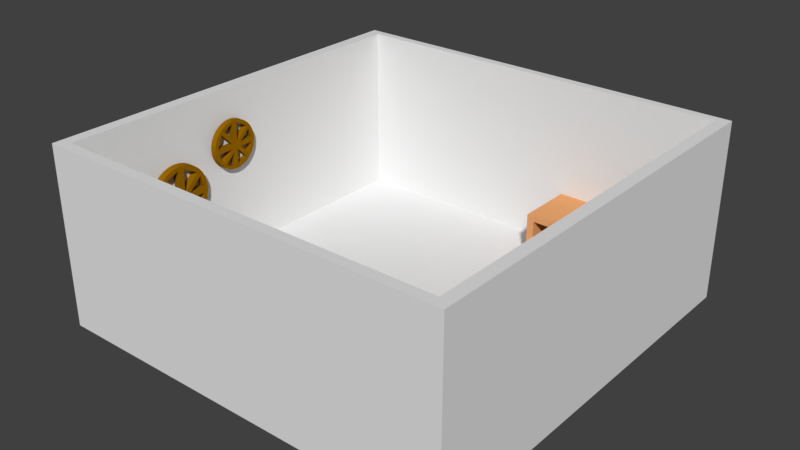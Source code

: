 # Source: Abrahamshouse.blend  (saved by Blender 2.78.0; exported with 4.5.12 LTS)
import bpy
from mathutils import Matrix  # noqa: F401  (used for matrix-valued properties, if any)

bpy.ops.wm.read_factory_settings(use_empty=True)
scene = bpy.context.scene
scene.name = 'Scene'

# ---- collections
col_collection_1 = bpy.data.collections.new('Collection 1'); scene.collection.children.link(col_collection_1)

# ---- materials (node trees are filled in below, after node groups)
mat_material_012 = bpy.data.materials.new('Material.012')
mat_material_012.alpha_threshold = 0.0
mat_material_012.use_transparent_shadow = False
mat_material_012.diffuse_color = (0.2598, 0.08597, 0.0, 1.0)
mat_material_012.roughness = 0.5
mat_material_013 = bpy.data.materials.new('Material.013')
mat_material_013.alpha_threshold = 0.0
mat_material_013.use_transparent_shadow = False
mat_material_013.diffuse_color = (0.3185, 0.1368, 0.121, 1.0)
mat_material_013.roughness = 0.5
mat_material_006 = bpy.data.materials.new('Material.006')
mat_material_006.alpha_threshold = 0.0
mat_material_006.use_transparent_shadow = False
mat_material_006.diffuse_color = (0.7991, 0.3763, 0.1559, 1.0)
mat_material_006.roughness = 0.5
mat_material_005 = bpy.data.materials.new('Material.005')
mat_material_005.alpha_threshold = 0.0
mat_material_005.use_transparent_shadow = False
mat_material_005.diffuse_color = (0.7991, 0.3763, 0.1559, 1.0)
mat_material_005.roughness = 0.5
mat_material_004 = bpy.data.materials.new('Material.004')
mat_material_004.alpha_threshold = 0.0
mat_material_004.use_transparent_shadow = False
mat_material_004.diffuse_color = (0.8, 0.6458, 0.2262, 1.0)
mat_material_004.roughness = 0.5
mat_material_003 = bpy.data.materials.new('Material.003')
mat_material_003.alpha_threshold = 0.0
mat_material_003.use_transparent_shadow = False
mat_material_003.diffuse_color = (0.2883, 0.1243, 0.0, 1.0)
mat_material_003.roughness = 0.5
mat_material_001 = bpy.data.materials.new('Material.001')
mat_material_001.alpha_threshold = 0.0
mat_material_001.use_transparent_shadow = False
mat_material_001.diffuse_color = (0.5173, 0.2852, 0.0659, 1.0)
mat_material_001.roughness = 0.5
mat_material_001.specular_intensity = 0.8261
mat_material_002 = bpy.data.materials.new('Material.002')
mat_material_002.alpha_threshold = 0.0
mat_material_002.use_transparent_shadow = False
mat_material_002.diffuse_color = (0.6942, 0.8, 0.5588, 1.0)
mat_material_002.roughness = 0.5
mat_material = bpy.data.materials.new('Material')
mat_material.alpha_threshold = 0.0
mat_material.use_transparent_shadow = False
mat_material.roughness = 0.5
mat_material.line_color = (0.0, 0.0, 0.0, 1.0)
mat_material_010 = bpy.data.materials.new('Material.010')
mat_material_010.alpha_threshold = 0.0
mat_material_010.use_transparent_shadow = False
mat_material_010.roughness = 0.5
mat_material_007 = bpy.data.materials.new('Material.007')
mat_material_007.alpha_threshold = 0.0
mat_material_007.use_transparent_shadow = False
mat_material_007.diffuse_color = (0.2883, 0.1243, 0.0, 1.0)
mat_material_007.roughness = 0.5
mat_material_008 = bpy.data.materials.new('Material.008')
mat_material_008.alpha_threshold = 0.0
mat_material_008.use_transparent_shadow = False
mat_material_008.diffuse_color = (0.2883, 0.1243, 0.0, 1.0)
mat_material_008.roughness = 0.5
mat_material_014 = bpy.data.materials.new('Material.014')
mat_material_014.alpha_threshold = 0.0
mat_material_014.use_transparent_shadow = False
mat_material_014.diffuse_color = (0.2582, 0.0865, 0.0, 1.0)
mat_material_014.roughness = 0.5
mat_material_015 = bpy.data.materials.new('Material.015')
mat_material_015.alpha_threshold = 0.0
mat_material_015.use_transparent_shadow = False
mat_material_015.diffuse_color = (0.3185, 0.1356, 0.1221, 1.0)
mat_material_015.roughness = 0.5

# ---- material node trees

# ---- world
world_world = bpy.data.worlds.new('World'); scene.world = world_world
world_world.color = (0.05088, 0.05088, 0.05088)
world_world.use_sun_shadow = False
world_world.sun_shadow_jitter_overblur = 0.0
world_world.cycles.sampling_method = 'MANUAL'

# ---- meshes
me_cylinder_006 = bpy.data.meshes.new('Cylinder.006')
me_cylinder_006.from_pydata([(6.758e-08, 0.417, 1.0), (1.665e-08, 0.8598, 0.6389), (4.517e-08, 0.6509, 0.9516), (2.538e-08, 0.7955, 0.8195), (0.08136, 0.409, 1.0), (0.1677, 0.8432, 0.6389), (0.127, 0.6384, 0.9516), (0.1552, 0.7802, 0.8195), (0.1596, 0.3853, 1.0), (0.329, 0.7943, 0.6389), (0.2491, 0.6014, 0.9516), (0.3044, 0.735, 0.8195), (0.2317, 0.3468, 1.0), (0.4777, 0.7149, 0.6389), (0.3616, 0.5412, 0.9516), (0.442, 0.6615, 0.8195), (0.2949, 0.2949, 1.0), (0.6079, 0.6079, 0.6389), (0.4603, 0.4603, 0.9516), (0.5625, 0.5625, 0.8195), (0.3468, 0.2317, 1.0), (0.7149, 0.4777, 0.6389), (0.5412, 0.3616, 0.9516), (0.6615, 0.442, 0.8195), (0.3853, 0.1596, 1.0), (0.7943, 0.329, 0.6389), (0.6014, 0.2491, 0.9516), (0.735, 0.3044, 0.8195), (0.409, 0.08136, 1.0), (0.8432, 0.1677, 0.6389), (0.6384, 0.127, 0.9516), (0.7802, 0.1552, 0.8195), (0.417, 2.821e-07, 1.0), (0.8598, 1.049e-07, 0.6389), (0.6509, 2.002e-07, 0.9516), (0.7955, 1.325e-07, 0.8195), (0.409, -0.08136, 1.0), (0.8432, -0.1677, 0.6389), (0.6384, -0.127, 0.9516), (0.7802, -0.1552, 0.8195), (0.3853, -0.1596, 1.0), (0.7943, -0.329, 0.6389), (0.6014, -0.2491, 0.9516), (0.735, -0.3044, 0.8195), (0.3468, -0.2317, 1.0), (0.7149, -0.4777, 0.6389), (0.5412, -0.3616, 0.9516), (0.6615, -0.442, 0.8195), (0.2949, -0.2949, 1.0), (0.6079, -0.6079, 0.6389), (0.4603, -0.4603, 0.9516), (0.5625, -0.5625, 0.8195), (0.2317, -0.3468, 1.0), (0.4777, -0.7149, 0.6389), (0.3616, -0.5412, 0.9516), (0.442, -0.6615, 0.8195), (0.1596, -0.3853, 1.0), (0.329, -0.7943, 0.6389), (0.2491, -0.6014, 0.9516), (0.3044, -0.735, 0.8195), (0.08136, -0.409, 1.0), (0.1677, -0.8432, 0.6389), (0.127, -0.6384, 0.9516), (0.1552, -0.7802, 0.8195), (-1.129e-07, -0.417, 1.0), (-2.635e-07, -0.8598, 0.6389), (-1.921e-07, -0.6509, 0.9516), (-2.407e-07, -0.7955, 0.8195), (-0.08136, -0.409, 1.0), (-0.1677, -0.8432, 0.6389), (-0.127, -0.6384, 0.9516), (-0.1552, -0.7802, 0.8195), (-0.1596, -0.3853, 1.0), (-0.329, -0.7943, 0.6389), (-0.2491, -0.6014, 0.9516), (-0.3044, -0.735, 0.8195), (-0.2317, -0.3468, 1.0), (-0.4777, -0.7149, 0.6389), (-0.3616, -0.5412, 0.9516), (-0.442, -0.6615, 0.8195), (-0.2949, -0.2949, 1.0), (-0.6079, -0.6079, 0.6389), (-0.4603, -0.4603, 0.9516), (-0.5625, -0.5625, 0.8195), (-0.3468, -0.2317, 1.0), (-0.7149, -0.4777, 0.6389), (-0.5412, -0.3616, 0.9516), (-0.6615, -0.442, 0.8195), (-0.3853, -0.1596, 1.0), (-0.7943, -0.329, 0.6389), (-0.6014, -0.2491, 0.9516), (-0.735, -0.3044, 0.8195), (-0.409, -0.08136, 1.0), (-0.8432, -0.1677, 0.6389), (-0.6384, -0.127, 0.9516), (-0.7802, -0.1552, 0.8195), (-0.417, 4.592e-07, 1.0), (-0.8598, 8.701e-07, 0.6389), (-0.6509, 6.715e-07, 0.9516), (-0.7955, 8.114e-07, 0.8195), (-0.409, 0.08136, 1.0), (-0.8432, 0.1677, 0.6389), (-0.6384, 0.127, 0.9516), (-0.7802, 0.1552, 0.8195), (-0.3853, 0.1596, 1.0), (-0.7943, 0.329, 0.6389), (-0.6014, 0.2491, 0.9516), (-0.735, 0.3044, 0.8195), (-0.3468, 0.2317, 1.0), (-0.7149, 0.4777, 0.6389), (-0.5412, 0.3616, 0.9516), (-0.6615, 0.442, 0.8195), (-0.2949, 0.2949, 1.0), (-0.6079, 0.6079, 0.6389), (-0.4603, 0.4603, 0.9516), (-0.5625, 0.5625, 0.8195), (-0.2317, 0.3468, 1.0), (-0.4777, 0.7149, 0.6389), (-0.3616, 0.5412, 0.9516), (-0.442, 0.6615, 0.8195), (-0.1596, 0.3853, 1.0), (-0.329, 0.7943, 0.6389), (-0.2491, 0.6014, 0.9516), (-0.3044, 0.735, 0.8195), (-0.08136, 0.409, 1.0), (-0.1677, 0.8432, 0.6389), (-0.127, 0.6384, 0.9516), (-0.1552, 0.7802, 0.8195), (-1.49e-08, 0.3422, -1.0), (2.643e-08, 0.7774, -0.5947), (1.863e-09, 0.5005, -0.9692), (1.537e-08, 0.6387, -0.8813), (2.421e-08, 0.736, -0.7498), (0.1517, 0.7625, -0.5947), (0.06676, 0.3356, -1.0), (0.1436, 0.7218, -0.7498), (0.1246, 0.6264, -0.8813), (0.09763, 0.4908, -0.9692), (0.2975, 0.7182, -0.5947), (0.131, 0.3162, -1.0), (0.2816, 0.6799, -0.7498), (0.2444, 0.5901, -0.8813), (0.1915, 0.4624, -0.9692), (0.4319, 0.6464, -0.5947), (0.1901, 0.2845, -1.0), (0.4089, 0.6119, -0.7498), (0.3549, 0.5311, -0.8813), (0.278, 0.4161, -0.9692), (0.5497, 0.5497, -0.5947), (0.242, 0.242, -1.0), (0.5204, 0.5204, -0.7498), (0.4516, 0.4516, -0.8813), (0.3539, 0.3539, -0.9692), (0.6464, 0.4319, -0.5947), (0.2845, 0.1901, -1.0), (0.6119, 0.4089, -0.7498), (0.5311, 0.3549, -0.8813), (0.4161, 0.278, -0.9692), (0.7182, 0.2975, -0.5947), (0.3162, 0.131, -1.0), (0.6799, 0.2816, -0.7498), (0.5901, 0.2444, -0.8813), (0.4624, 0.1915, -0.9692), (0.7625, 0.1517, -0.5947), (0.3356, 0.06676, -1.0), (0.7218, 0.1436, -0.7498), (0.6264, 0.1246, -0.8813), (0.4908, 0.09763, -0.9692), (0.7774, 1.221e-07, -0.5947), (0.3422, 1.229e-07, -1.0), (0.736, 1.239e-07, -0.7498), (0.6387, 1.246e-07, -0.8813), (0.5005, 1.243e-07, -0.9692), (0.7625, -0.1517, -0.5947), (0.3356, -0.06676, -1.0), (0.7218, -0.1436, -0.7498), (0.6264, -0.1246, -0.8813), (0.4908, -0.09763, -0.9692), (0.7182, -0.2975, -0.5947), (0.3162, -0.131, -1.0), (0.6799, -0.2816, -0.7498), (0.5901, -0.2444, -0.8813), (0.4624, -0.1915, -0.9692), (0.6464, -0.4319, -0.5947), (0.2845, -0.1901, -1.0), (0.6119, -0.4089, -0.7498), (0.5311, -0.3549, -0.8813), (0.4161, -0.278, -0.9692), (0.5497, -0.5497, -0.5947), (0.242, -0.242, -1.0), (0.5204, -0.5204, -0.7498), (0.4516, -0.4516, -0.8813), (0.3539, -0.3539, -0.9692), (0.4319, -0.6464, -0.5947), (0.1901, -0.2845, -1.0), (0.4089, -0.6119, -0.7498), (0.3549, -0.5311, -0.8813), (0.278, -0.4161, -0.9692), (0.2975, -0.7182, -0.5947), (0.131, -0.3162, -1.0), (0.2816, -0.6799, -0.7498), (0.2444, -0.5901, -0.8813), (0.1915, -0.4624, -0.9692), (0.1517, -0.7625, -0.5947), (0.06676, -0.3356, -1.0), (0.1436, -0.7218, -0.7498), (0.1246, -0.6264, -0.8813), (0.09763, -0.4908, -0.9692), (-2.269e-07, -0.7774, -0.5947), (1.118e-07, -0.3422, -1.0), (-1.972e-07, -0.736, -0.7498), (-1.225e-07, -0.6387, -0.8813), (-1.397e-08, -0.5005, -0.9692), (-0.1517, -0.7625, -0.5947), (-0.06676, -0.3356, -1.0), (-0.1436, -0.7218, -0.7498), (-0.1246, -0.6264, -0.8813), (-0.09763, -0.4908, -0.9692), (-0.2975, -0.7182, -0.5947), (-0.131, -0.3162, -1.0), (-0.2816, -0.6799, -0.7498), (-0.2444, -0.5901, -0.8813), (-0.1915, -0.4624, -0.9692), (-0.4319, -0.6464, -0.5947), (-0.1901, -0.2845, -1.0), (-0.4089, -0.6119, -0.7498), (-0.3549, -0.5311, -0.8813), (-0.278, -0.4161, -0.9692), (-0.5497, -0.5497, -0.5947), (-0.242, -0.242, -1.0), (-0.5204, -0.5204, -0.7498), (-0.4516, -0.4516, -0.8813), (-0.3539, -0.3539, -0.9692), (-0.6464, -0.4319, -0.5947), (-0.2845, -0.1901, -1.0), (-0.6119, -0.4089, -0.7498), (-0.5311, -0.3549, -0.8813), (-0.4161, -0.278, -0.9692), (-0.7182, -0.2975, -0.5947), (-0.3162, -0.131, -1.0), (-0.6799, -0.2816, -0.7498), (-0.5901, -0.2444, -0.8813), (-0.4624, -0.1915, -0.9692), (-0.7625, -0.1517, -0.5947), (-0.3356, -0.06676, -1.0), (-0.7218, -0.1436, -0.7498), (-0.6264, -0.1246, -0.8813), (-0.4908, -0.09763, -0.9692), (-0.7774, 8.141e-07, -0.5947), (-0.3422, 4.247e-07, -1.0), (-0.736, 7.786e-07, -0.7498), (-0.6387, 6.92e-07, -0.8813), (-0.5005, 5.676e-07, -0.9692), (-0.7625, 0.1517, -0.5947), (-0.3356, 0.06676, -1.0), (-0.7218, 0.1436, -0.7498), (-0.6264, 0.1246, -0.8813), (-0.4908, 0.09763, -0.9692), (-0.7182, 0.2975, -0.5947), (-0.3162, 0.131, -1.0), (-0.6799, 0.2816, -0.7498), (-0.5901, 0.2444, -0.8813), (-0.4624, 0.1915, -0.9692), (-0.6464, 0.4319, -0.5947), (-0.2845, 0.1901, -1.0), (-0.6119, 0.4089, -0.7498), (-0.5311, 0.3549, -0.8813), (-0.4161, 0.278, -0.9692), (-0.5497, 0.5497, -0.5947), (-0.242, 0.242, -1.0), (-0.5204, 0.5204, -0.7498), (-0.4516, 0.4516, -0.8813), (-0.3539, 0.3539, -0.9692), (-0.4319, 0.6464, -0.5947), (-0.1901, 0.2845, -1.0), (-0.4089, 0.6119, -0.7498), (-0.3549, 0.5311, -0.8813), (-0.278, 0.4161, -0.9692), (-0.2975, 0.7182, -0.5947), (-0.131, 0.3162, -1.0), (-0.2816, 0.6799, -0.7498), (-0.2444, 0.5901, -0.8813), (-0.1915, 0.4624, -0.9692), (-0.1517, 0.7625, -0.5947), (-0.06676, 0.3356, -1.0), (-0.1436, 0.7218, -0.7498), (-0.1246, 0.6265, -0.8813), (-0.09763, 0.4908, -0.9692), (6.758e-08, 0.417, 1.067), (-4.657e-09, 0.3276, 1.156), (4.633e-08, 0.3908, 1.13), (0.0639, 0.3213, 1.156), (0.08136, 0.409, 1.067), (0.07625, 0.3833, 1.13), (0.1254, 0.3026, 1.156), (0.1596, 0.3853, 1.067), (0.1496, 0.3611, 1.13), (0.182, 0.2724, 1.156), (0.2317, 0.3468, 1.067), (0.2171, 0.325, 1.13), (0.2316, 0.2316, 1.156), (0.2949, 0.2949, 1.067), (0.2764, 0.2764, 1.13), (0.2724, 0.182, 1.156), (0.3468, 0.2317, 1.067), (0.325, 0.2171, 1.13), (0.3026, 0.1254, 1.156), (0.3853, 0.1596, 1.067), (0.3611, 0.1496, 1.13), (0.3213, 0.0639, 1.156), (0.409, 0.08136, 1.067), (0.3833, 0.07625, 1.13), (0.3276, 2.431e-07, 1.156), (0.417, 2.821e-07, 1.067), (0.3908, 2.707e-07, 1.13), (0.3213, -0.0639, 1.156), (0.409, -0.08136, 1.067), (0.3833, -0.07625, 1.13), (0.3026, -0.1254, 1.156), (0.3853, -0.1596, 1.067), (0.3611, -0.1496, 1.13), (0.2724, -0.182, 1.156), (0.3468, -0.2317, 1.067), (0.325, -0.2171, 1.13), (0.2316, -0.2316, 1.156), (0.2949, -0.2949, 1.067), (0.2764, -0.2764, 1.13), (0.182, -0.2724, 1.156), (0.2317, -0.3468, 1.067), (0.2171, -0.325, 1.13), (0.1254, -0.3026, 1.156), (0.1596, -0.3853, 1.067), (0.1496, -0.3611, 1.13), (0.0639, -0.3213, 1.156), (0.08136, -0.409, 1.067), (0.07625, -0.3833, 1.13), (-6.706e-08, -0.3276, 1.156), (-1.129e-07, -0.417, 1.067), (-9.954e-08, -0.3908, 1.13), (-0.0639, -0.3213, 1.156), (-0.08136, -0.409, 1.067), (-0.07625, -0.3833, 1.13), (-0.1254, -0.3026, 1.156), (-0.1596, -0.3853, 1.067), (-0.1496, -0.3611, 1.13), (-0.182, -0.2724, 1.156), (-0.2317, -0.3468, 1.067), (-0.2171, -0.325, 1.13), (-0.2316, -0.2316, 1.156), (-0.2949, -0.2949, 1.067), (-0.2764, -0.2764, 1.13), (-0.2724, -0.182, 1.156), (-0.3468, -0.2317, 1.067), (-0.325, -0.2171, 1.13), (-0.3026, -0.1254, 1.156), (-0.3853, -0.1596, 1.067), (-0.3611, -0.1496, 1.13), (-0.3213, -0.0639, 1.156), (-0.409, -0.08136, 1.067), (-0.3833, -0.07625, 1.13), (-0.3276, 2.598e-07, 1.156), (-0.417, 4.592e-07, 1.067), (-0.3908, 4.009e-07, 1.13), (-0.3213, 0.0639, 1.156), (-0.409, 0.08136, 1.067), (-0.3833, 0.07625, 1.13), (-0.3026, 0.1254, 1.156), (-0.3853, 0.1596, 1.067), (-0.3611, 0.1496, 1.13), (-0.2724, 0.182, 1.156), (-0.3468, 0.2317, 1.067), (-0.325, 0.2171, 1.13), (-0.2316, 0.2316, 1.156), (-0.2949, 0.2949, 1.067), (-0.2764, 0.2764, 1.13), (-0.182, 0.2724, 1.156), (-0.2317, 0.3468, 1.067), (-0.2171, 0.325, 1.13), (-0.1254, 0.3026, 1.156), (-0.1596, 0.3853, 1.067), (-0.1496, 0.3611, 1.13), (-0.0639, 0.3213, 1.156), (-0.08136, 0.409, 1.067), (-0.07625, 0.3833, 1.13)], [], [(129, 1, 5, 133), (143, 13, 17, 148), (148, 17, 21, 153), (153, 21, 25, 158), (158, 25, 29, 163), (163, 29, 33, 168), (168, 33, 37, 173), (173, 37, 41, 178), (178, 41, 45, 183), (183, 45, 49, 188), (188, 49, 53, 193), (193, 53, 57, 198), (198, 57, 61, 203), (203, 61, 65, 208), (208, 65, 69, 213), (213, 69, 73, 218), (218, 73, 77, 223), (223, 77, 81, 228), (228, 81, 85, 233), (233, 85, 89, 238), (238, 89, 93, 243), (243, 93, 97, 248), (248, 97, 101, 253), (253, 101, 105, 258), (258, 105, 109, 263), (263, 109, 113, 268), (268, 113, 117, 273), (273, 117, 121, 278), (278, 121, 125, 283), (138, 9, 13, 143), (68, 64, 337, 340), (283, 125, 1, 129), (5, 1, 3, 7), (7, 3, 2, 6), (6, 2, 0, 4), (9, 5, 7, 11), (11, 7, 6, 10), (10, 6, 4, 8), (13, 9, 11, 15), (15, 11, 10, 14), (14, 10, 8, 12), (17, 13, 15, 19), (19, 15, 14, 18), (18, 14, 12, 16), (21, 17, 19, 23), (23, 19, 18, 22), (22, 18, 16, 20), (25, 21, 23, 27), (27, 23, 22, 26), (26, 22, 20, 24), (29, 25, 27, 31), (31, 27, 26, 30), (30, 26, 24, 28), (33, 29, 31, 35), (35, 31, 30, 34), (34, 30, 28, 32), (37, 33, 35, 39), (39, 35, 34, 38), (38, 34, 32, 36), (41, 37, 39, 43), (43, 39, 38, 42), (42, 38, 36, 40), (45, 41, 43, 47), (47, 43, 42, 46), (46, 42, 40, 44), (49, 45, 47, 51), (51, 47, 46, 50), (50, 46, 44, 48), (53, 49, 51, 55), (55, 51, 50, 54), (54, 50, 48, 52), (57, 53, 55, 59), (59, 55, 54, 58), (58, 54, 52, 56), (61, 57, 59, 63), (63, 59, 58, 62), (62, 58, 56, 60), (65, 61, 63, 67), (67, 63, 62, 66), (66, 62, 60, 64), (69, 65, 67, 71), (71, 67, 66, 70), (70, 66, 64, 68), (73, 69, 71, 75), (75, 71, 70, 74), (74, 70, 68, 72), (77, 73, 75, 79), (79, 75, 74, 78), (78, 74, 72, 76), (81, 77, 79, 83), (83, 79, 78, 82), (82, 78, 76, 80), (85, 81, 83, 87), (87, 83, 82, 86), (86, 82, 80, 84), (89, 85, 87, 91), (91, 87, 86, 90), (90, 86, 84, 88), (93, 89, 91, 95), (95, 91, 90, 94), (94, 90, 88, 92), (97, 93, 95, 99), (99, 95, 94, 98), (98, 94, 92, 96), (101, 97, 99, 103), (103, 99, 98, 102), (102, 98, 96, 100), (105, 101, 103, 107), (107, 103, 102, 106), (106, 102, 100, 104), (109, 105, 107, 111), (111, 107, 106, 110), (110, 106, 104, 108), (113, 109, 111, 115), (115, 111, 110, 114), (114, 110, 108, 112), (117, 113, 115, 119), (119, 115, 114, 118), (118, 114, 112, 116), (121, 117, 119, 123), (123, 119, 118, 122), (122, 118, 116, 120), (125, 121, 123, 127), (127, 123, 122, 126), (126, 122, 120, 124), (1, 125, 127, 3), (3, 127, 126, 2), (2, 126, 124, 0), (133, 5, 9, 138), (129, 133, 135, 132), (132, 135, 136, 131), (131, 136, 137, 130), (130, 137, 134, 128), (133, 138, 140, 135), (135, 140, 141, 136), (136, 141, 142, 137), (137, 142, 139, 134), (138, 143, 145, 140), (140, 145, 146, 141), (141, 146, 147, 142), (142, 147, 144, 139), (143, 148, 150, 145), (145, 150, 151, 146), (146, 151, 152, 147), (147, 152, 149, 144), (148, 153, 155, 150), (150, 155, 156, 151), (151, 156, 157, 152), (152, 157, 154, 149), (153, 158, 160, 155), (155, 160, 161, 156), (156, 161, 162, 157), (157, 162, 159, 154), (158, 163, 165, 160), (160, 165, 166, 161), (161, 166, 167, 162), (162, 167, 164, 159), (163, 168, 170, 165), (165, 170, 171, 166), (166, 171, 172, 167), (167, 172, 169, 164), (168, 173, 175, 170), (170, 175, 176, 171), (171, 176, 177, 172), (172, 177, 174, 169), (173, 178, 180, 175), (175, 180, 181, 176), (176, 181, 182, 177), (177, 182, 179, 174), (178, 183, 185, 180), (180, 185, 186, 181), (181, 186, 187, 182), (182, 187, 184, 179), (183, 188, 190, 185), (185, 190, 191, 186), (186, 191, 192, 187), (187, 192, 189, 184), (188, 193, 195, 190), (190, 195, 196, 191), (191, 196, 197, 192), (192, 197, 194, 189), (193, 198, 200, 195), (195, 200, 201, 196), (196, 201, 202, 197), (197, 202, 199, 194), (198, 203, 205, 200), (200, 205, 206, 201), (201, 206, 207, 202), (202, 207, 204, 199), (203, 208, 210, 205), (205, 210, 211, 206), (206, 211, 212, 207), (207, 212, 209, 204), (208, 213, 215, 210), (210, 215, 216, 211), (211, 216, 217, 212), (212, 217, 214, 209), (213, 218, 220, 215), (215, 220, 221, 216), (216, 221, 222, 217), (217, 222, 219, 214), (218, 223, 225, 220), (220, 225, 226, 221), (221, 226, 227, 222), (222, 227, 224, 219), (223, 228, 230, 225), (225, 230, 231, 226), (226, 231, 232, 227), (227, 232, 229, 224), (228, 233, 235, 230), (230, 235, 236, 231), (231, 236, 237, 232), (232, 237, 234, 229), (233, 238, 240, 235), (235, 240, 241, 236), (236, 241, 242, 237), (237, 242, 239, 234), (238, 243, 245, 240), (240, 245, 246, 241), (241, 246, 247, 242), (242, 247, 244, 239), (243, 248, 250, 245), (245, 250, 251, 246), (246, 251, 252, 247), (247, 252, 249, 244), (248, 253, 255, 250), (250, 255, 256, 251), (251, 256, 257, 252), (252, 257, 254, 249), (253, 258, 260, 255), (255, 260, 261, 256), (256, 261, 262, 257), (257, 262, 259, 254), (258, 263, 265, 260), (260, 265, 266, 261), (261, 266, 267, 262), (262, 267, 264, 259), (263, 268, 270, 265), (265, 270, 271, 266), (266, 271, 272, 267), (267, 272, 269, 264), (268, 273, 275, 270), (270, 275, 276, 271), (271, 276, 277, 272), (272, 277, 274, 269), (273, 278, 280, 275), (275, 280, 281, 276), (276, 281, 282, 277), (277, 282, 279, 274), (278, 283, 285, 280), (280, 285, 286, 281), (281, 286, 287, 282), (282, 287, 284, 279), (283, 129, 132, 285), (285, 132, 131, 286), (286, 131, 130, 287), (287, 130, 128, 284), (128, 134, 139, 144, 149, 154, 159, 164, 169, 174, 179, 184, 189, 194, 199, 204, 209, 214, 219, 224, 229, 234, 239, 244, 249, 254, 259, 264, 269, 274, 279, 284), (0, 124, 382, 288), (76, 72, 343, 346), (84, 80, 349, 352), (8, 4, 292, 295), (92, 88, 355, 358), (291, 289, 381, 378, 375, 372, 369, 366, 363, 360, 357, 354, 351, 348, 345, 342, 339, 336, 333, 330, 327, 324, 321, 318, 315, 312, 309, 306, 303, 300, 297, 294), (100, 96, 361, 364), (16, 12, 298, 301), (108, 104, 367, 370), (24, 20, 304, 307), (116, 112, 373, 376), (32, 28, 310, 313), (124, 120, 379, 382), (40, 36, 316, 319), (48, 44, 322, 325), (56, 52, 328, 331), (64, 60, 334, 337), (72, 68, 340, 343), (80, 76, 346, 349), (88, 84, 352, 355), (96, 92, 358, 361), (12, 8, 295, 298), (104, 100, 364, 367), (20, 16, 301, 304), (112, 108, 370, 373), (28, 24, 307, 310), (120, 116, 376, 379), (36, 32, 313, 316), (44, 40, 319, 322), (52, 48, 325, 328), (60, 56, 331, 334), (289, 291, 293, 290), (290, 293, 292, 288), (291, 294, 296, 293), (293, 296, 295, 292), (294, 297, 299, 296), (296, 299, 298, 295), (297, 300, 302, 299), (299, 302, 301, 298), (300, 303, 305, 302), (302, 305, 304, 301), (303, 306, 308, 305), (305, 308, 307, 304), (306, 309, 311, 308), (308, 311, 310, 307), (309, 312, 314, 311), (311, 314, 313, 310), (312, 315, 317, 314), (314, 317, 316, 313), (315, 318, 320, 317), (317, 320, 319, 316), (318, 321, 323, 320), (320, 323, 322, 319), (321, 324, 326, 323), (323, 326, 325, 322), (324, 327, 329, 326), (326, 329, 328, 325), (327, 330, 332, 329), (329, 332, 331, 328), (330, 333, 335, 332), (332, 335, 334, 331), (333, 336, 338, 335), (335, 338, 337, 334), (336, 339, 341, 338), (338, 341, 340, 337), (339, 342, 344, 341), (341, 344, 343, 340), (342, 345, 347, 344), (344, 347, 346, 343), (345, 348, 350, 347), (347, 350, 349, 346), (348, 351, 353, 350), (350, 353, 352, 349), (351, 354, 356, 353), (353, 356, 355, 352), (354, 357, 359, 356), (356, 359, 358, 355), (357, 360, 362, 359), (359, 362, 361, 358), (360, 363, 365, 362), (362, 365, 364, 361), (363, 366, 368, 365), (365, 368, 367, 364), (366, 369, 371, 368), (368, 371, 370, 367), (369, 372, 374, 371), (371, 374, 373, 370), (372, 375, 377, 374), (374, 377, 376, 373), (375, 378, 380, 377), (377, 380, 379, 376), (378, 381, 383, 380), (380, 383, 382, 379), (381, 289, 290, 383), (383, 290, 288, 382), (4, 0, 288, 292)])
me_cylinder_006.polygons.foreach_set('use_smooth', [True] * 354)
me_cylinder_006.polygons.foreach_set('material_index', [0, 0, 0, 0, 0, 0, 0, 0, 0, 0, 0, 0, 0, 0, 0, 0, 0, 0, 0, 0, 0, 0, 0, 0, 0, 0, 0, 0, 0, 0, 0, 0, 0, 0, 0, 0, 0, 0, 0, 0, 0, 0, 0, 0, 0, 0, 0, 0, 0, 0, 0, 0, 0, 0, 0, 0, 0, 0, 0, 0, 0, 0, 0, 0, 0, 0, 0, 0, 0, 0, 0, 0, 0, 0, 0, 0, 0, 0, 0, 0, 0, 0, 0, 0, 0, 0, 0, 0, 0, 0, 0, 0, 0, 0, 0, 0, 0, 0, 0, 0, 0, 0, 0, 0, 0, 0, 0, 0, 0, 0, 0, 0, 0, 0, 0, 0, 0, 0, 0, 0, 0, 0, 0, 0, 0, 0, 0, 0, 0, 0, 0, 0, 0, 0, 0, 0, 0, 0, 0, 0, 0, 0, 0, 0, 0, 0, 0, 0, 0, 0, 0, 0, 0, 0, 0, 0, 0, 0, 0, 0, 0, 0, 0, 0, 0, 0, 0, 0, 0, 0, 0, 0, 0, 0, 0, 0, 0, 0, 0, 0, 0, 0, 0, 0, 0, 0, 0, 0, 0, 0, 0, 0, 0, 0, 0, 0, 0, 0, 0, 0, 0, 0, 0, 0, 0, 0, 0, 0, 0, 0, 0, 0, 0, 0, 0, 0, 0, 0, 0, 0, 0, 0, 0, 0, 0, 0, 0, 0, 0, 0, 0, 0, 0, 0, 0, 0, 0, 0, 0, 0, 0, 0, 0, 0, 0, 0, 0, 0, 0, 0, 0, 0, 0, 0, 0, 0, 0, 0, 0, 0, 0, 0, 0, 1, 0, 0, 0, 0, 0, 0, 0, 0, 0, 0, 0, 0, 0, 0, 0, 0, 0, 0, 0, 0, 0, 0, 0, 0, 0, 1, 1, 1, 1, 1, 1, 1, 1, 1, 1, 1, 1, 1, 1, 1, 1, 1, 1, 1, 1, 1, 1, 1, 1, 1, 1, 1, 1, 1, 1, 1, 1, 1, 1, 1, 1, 1, 1, 1, 1, 1, 1, 1, 1, 1, 1, 1, 1, 1, 1, 1, 1, 1, 1, 1, 1, 1, 1, 1, 1, 1, 1, 1, 1, 0])
me_cylinder_006.materials.append(mat_material_012)
me_cylinder_006.materials.append(mat_material_013)
me_cylinder_006.use_remesh_preserve_volume = False
me_cylinder_006.use_remesh_preserve_attributes = False
me_cylinder_006.use_mirror_vertex_groups = False
me_cylinder_006.update()
me_cube_005 = bpy.data.meshes.new('Cube.005')
me_cube_005.from_pydata([(-1.0, -1.0, -1.0), (-1.0, -1.0, 1.0), (-1.0, 1.0, -1.0), (-1.0, 1.0, 1.0), (1.0, -1.0, -1.0), (1.0, -1.0, 1.0), (1.0, 1.0, -1.0), (1.0, 1.0, 1.0), (0.8923, 1.0, -1.0), (0.8923, 1.0, 1.0), (0.8923, -1.0, -1.0), (0.8923, -1.0, 1.0), (-0.8926, 1.0, -1.0), (-0.8926, -1.0, 1.0), (-0.8926, 1.0, 1.0), (-0.8926, -1.0, -1.0), (-1.0, 1.0, -18.57), (-1.0, -1.0, -18.57), (-0.8926, 1.0, -18.57), (1.0, -1.0, -18.57), (1.0, 1.0, -18.57), (0.8923, -1.0, -18.57), (0.8923, 1.0, -18.57), (-0.8926, -1.0, -18.57)], [], [(0, 1, 3, 2), (8, 9, 7, 6), (6, 7, 5, 4), (15, 13, 1, 0), (15, 0, 17, 23), (14, 3, 1, 13), (7, 9, 11, 5), (12, 8, 10, 15), (4, 5, 11, 10), (12, 14, 9, 8), (2, 3, 14, 12), (12, 15, 23, 18), (9, 14, 13, 11), (10, 11, 13, 15), (22, 20, 19, 21), (16, 18, 23, 17), (8, 6, 20, 22), (4, 10, 21, 19), (10, 8, 22, 21), (2, 12, 18, 16), (0, 2, 16, 17), (6, 4, 19, 20)])
me_cube_005.materials.append(mat_material_006)
me_cube_005.use_remesh_preserve_volume = False
me_cube_005.use_remesh_preserve_attributes = False
me_cube_005.use_mirror_vertex_groups = False
me_cube_005.update()
me_cube_004 = bpy.data.meshes.new('Cube.004')
me_cube_004.from_pydata([(-1.0, -1.0, -1.0), (-1.0, -1.0, 1.0), (-1.0, 1.0, -1.0), (-1.0, 1.0, 1.0), (1.0, -1.0, -1.0), (1.0, -1.0, 1.0), (1.0, 1.0, -1.0), (1.0, 1.0, 1.0), (-1.0, 0.75, -1.0), (-1.0, 0.75, 1.0), (1.0, 0.75, -1.0), (1.0, 0.75, 1.0), (-1.0, -0.7771, -1.0), (1.0, -0.7771, 1.0), (-1.0, -0.7771, 1.0), (1.0, -0.7771, -1.0), (-0.7647, 1.0, -1.0), (-0.7647, 1.0, 1.0), (-0.7647, -1.0, -1.0), (-0.7647, -1.0, 1.0), (-0.7647, 0.75, 1.0), (-0.7647, 0.75, -1.0), (-0.7647, -0.7771, 1.0), (-0.7647, -0.7771, -1.0), (0.7563, 1.0, 1.0), (0.7563, -1.0, -1.0), (0.7563, 0.75, 1.0), (0.7563, -0.7771, 1.0), (0.7563, 1.0, -1.0), (0.7563, -1.0, 1.0), (0.7563, 0.75, -1.0), (0.7563, -0.7771, -1.0), (-1.0, 0.75, 13.13), (-1.0, 1.0, 13.13), (0.7563, 1.0, 13.13), (1.0, 1.0, 13.13), (1.0, 0.75, 13.13), (0.7563, 0.75, 13.13), (-0.7647, 1.0, 13.13), (-0.7647, 0.75, 13.13), (-1.0, -0.7771, -9.474), (-1.0, -1.0, -9.474), (-0.7647, 1.0, -9.474), (-1.0, 1.0, -9.474), (1.0, 0.75, -9.474), (1.0, 1.0, -9.474), (0.7563, -1.0, -9.474), (1.0, -1.0, -9.474), (-1.0, 0.75, -9.474), (-0.7647, 0.75, -9.474), (1.0, -0.7771, -9.474), (-0.7647, -0.7771, -9.474), (-0.7647, -1.0, -9.474), (0.7563, 1.0, -9.474), (0.7563, 0.75, -9.474), (0.7563, -0.7771, -9.474)], [], [(8, 9, 3, 2), (28, 24, 7, 6), (15, 13, 5, 4), (18, 19, 1, 0), (12, 23, 51, 40), (22, 14, 1, 19), (3, 9, 32, 33), (28, 6, 45, 53), (6, 7, 11, 10), (12, 14, 9, 8), (0, 1, 14, 12), (20, 9, 14, 22), (30, 10, 15, 31), (10, 11, 13, 15), (8, 21, 23, 12), (26, 20, 22, 27), (4, 25, 46, 47), (20, 26, 37, 39), (27, 22, 19, 29), (21, 8, 48, 49), (25, 29, 19, 18), (2, 3, 17, 16), (4, 5, 29, 25), (13, 27, 29, 5), (11, 7, 35, 36), (11, 26, 27, 13), (21, 30, 31, 23), (16, 28, 30, 21), (23, 31, 25, 18), (16, 17, 24, 28), (38, 33, 32, 39), (34, 38, 39, 37), (35, 34, 37, 36), (24, 17, 38, 34), (17, 3, 33, 38), (7, 24, 34, 35), (26, 11, 36, 37), (9, 20, 39, 32), (55, 50, 47, 46), (53, 45, 44, 54), (43, 42, 49, 48), (40, 51, 52, 41), (2, 16, 42, 43), (23, 18, 52, 51), (8, 2, 43, 48), (30, 28, 53, 54), (10, 30, 54, 44), (25, 31, 55, 46), (31, 15, 50, 55), (6, 10, 44, 45), (0, 12, 40, 41), (18, 0, 41, 52), (15, 4, 47, 50), (16, 21, 49, 42)])
me_cube_004.materials.append(mat_material_005)
me_cube_004.use_remesh_preserve_volume = False
me_cube_004.use_remesh_preserve_attributes = False
me_cube_004.use_mirror_vertex_groups = False
me_cube_004.update()
me_cube_003 = bpy.data.meshes.new('Cube.003')
me_cube_003.from_pydata([(-1.0, -1.0, -1.0), (-1.0, -1.0, 1.0), (-1.0, 1.0, -1.0), (-1.0, 1.0, 1.0), (1.0, -1.0, -1.0), (1.0, -1.0, 1.0), (1.0, 1.0, -1.0), (1.0, 1.0, 1.0)], [], [(0, 1, 3, 2), (2, 3, 7, 6), (6, 7, 5, 4), (4, 5, 1, 0), (2, 6, 4, 0), (7, 3, 1, 5)])
me_cube_003.materials.append(mat_material_004)
me_cube_003.use_remesh_preserve_volume = False
me_cube_003.use_remesh_preserve_attributes = False
me_cube_003.use_mirror_vertex_groups = False
me_cube_003.update()
me_cylinder = bpy.data.meshes.new('Cylinder')
me_cylinder.from_pydata([(0.0, 1.0, -1.0), (0.0, 1.0, 1.0), (0.1951, 0.9808, -1.0), (0.1951, 0.9808, 1.0), (0.3827, 0.9239, -1.0), (0.3827, 0.9239, 1.0), (0.5556, 0.8315, -1.0), (0.5556, 0.8315, 1.0), (0.7071, 0.7071, -1.0), (0.7071, 0.7071, 1.0), (0.8315, 0.5556, -1.0), (0.8315, 0.5556, 1.0), (0.9239, 0.3827, -1.0), (0.9239, 0.3827, 1.0), (0.9808, 0.1951, -1.0), (0.9808, 0.1951, 1.0), (1.0, 7.55e-08, -1.0), (1.0, 7.55e-08, 1.0), (0.9808, -0.1951, -1.0), (0.9808, -0.1951, 1.0), (0.9239, -0.3827, -1.0), (0.9239, -0.3827, 1.0), (0.8315, -0.5556, -1.0), (0.8315, -0.5556, 1.0), (0.7071, -0.7071, -1.0), (0.7071, -0.7071, 1.0), (0.5556, -0.8315, -1.0), (0.5556, -0.8315, 1.0), (0.3827, -0.9239, -1.0), (0.3827, -0.9239, 1.0), (0.1951, -0.9808, -1.0), (0.1951, -0.9808, 1.0), (-3.258e-07, -1.0, -1.0), (-3.258e-07, -1.0, 1.0), (-0.1951, -0.9808, -1.0), (-0.1951, -0.9808, 1.0), (-0.3827, -0.9239, -1.0), (-0.3827, -0.9239, 1.0), (-0.5556, -0.8315, -1.0), (-0.5556, -0.8315, 1.0), (-0.7071, -0.7071, -1.0), (-0.7071, -0.7071, 1.0), (-0.8315, -0.5556, -1.0), (-0.8315, -0.5556, 1.0), (-0.9239, -0.3827, -1.0), (-0.9239, -0.3827, 1.0), (-0.9808, -0.1951, -1.0), (-0.9808, -0.1951, 1.0), (-1.0, 9.656e-07, -1.0), (-1.0, 9.656e-07, 1.0), (-0.9808, 0.1951, -1.0), (-0.9808, 0.1951, 1.0), (-0.9239, 0.3827, -1.0), (-0.9239, 0.3827, 1.0), (-0.8315, 0.5556, -1.0), (-0.8315, 0.5556, 1.0), (-0.7071, 0.7071, -1.0), (-0.7071, 0.7071, 1.0), (-0.5556, 0.8315, -1.0), (-0.5556, 0.8315, 1.0), (-0.3827, 0.9239, -1.0), (-0.3827, 0.9239, 1.0), (-0.1951, 0.9808, -1.0), (-0.1951, 0.9808, 1.0), (-0.109, -0.9893, -1.0), (-0.1274, 0.9874, 1.0), (-0.09309, -0.9908, 1.0), (-0.1432, 0.9859, -1.0), (0.09036, -0.9911, -1.0), (0.04878, 0.9952, 1.0), (0.06328, 0.9938, -1.0), (0.0759, -0.9925, 1.0), (-0.9982, 0.01846, 1.0), (-0.9979, 0.02092, -1.0), (0.06204, 0.02345, 1.0), (-0.1266, 0.02502, -1.0), (0.07648, 0.02598, -1.0), (-0.1107, 0.02264, 1.0), (0.997, 0.03031, -1.0), (0.9973, 0.02785, 1.0), (-0.9844, -0.1582, -1.0), (0.06423, -0.1374, 1.0), (-0.1233, -0.1621, -1.0), (0.9835, -0.1673, -1.0), (0.07906, -0.1631, -1.0), (-0.1079, -0.1366, 1.0), (-0.9869, -0.1325, 1.0), (0.9861, -0.1416, 1.0), (-0.3033, 0.02419, -1.0), (-0.104, -0.1622, -1.0), (-0.261, 0.02193, 1.0), (-0.1236, -0.1439, -1.0), (0.06624, -0.2842, 1.0), (-0.1082, -0.121, 1.0), (-0.8448, 0.5307, -1.0), (-0.09149, -0.1366, 1.0), (0.08141, -0.3357, -1.0), (0.5853, -0.8071, -1.0), (0.6066, -0.7896, 1.0), (-0.06715, 0.0253, -1.0), (-0.7388, 0.6685, 1.0), (0.1311, -0.1633, -1.0), (-0.1115, 0.07177, 1.0), (-0.7407, 0.6662, -1.0), (0.7047, -0.7091, -1.0), (0.06365, -0.09491, 1.0), (0.1085, -0.1376, 1.0), (0.07838, -0.1132, -1.0), (-0.06014, 0.02287, 1.0), (-0.1276, 0.08278, -1.0), (-0.2119, -0.06134, -1.0), (0.05948, 0.211, 1.0), (-0.1151, 0.02261, 1.0), (-0.1318, 0.025, -1.0), (-0.1267, 0.03056, -1.0), (0.5898, 0.8034, -1.0), (0.6005, 0.7946, 1.0), (0.07347, 0.2464, -1.0), (-0.7557, -0.6479, -1.0), (-0.1832, -0.05083, 1.0), (-0.1108, 0.02734, 1.0), (-0.1014, 0.05785, -1.0), (-0.2621, -0.1359, 1.0), (-0.7468, -0.6587, 1.0), (-0.08924, 0.05056, 1.0), (-0.3045, -0.1613, -1.0), (0.07705, -0.01561, -1.0), (-0.636, -0.7655, -1.0), (0.09631, 0.02361, 1.0), (-0.07274, -0.1542, 1.0), (-0.107, -0.1902, 1.0), (-0.6461, -0.7572, 1.0), (-0.1222, -0.2252, -1.0), (-0.06254, -0.1624, -1.0), (-0.08196, -0.1828, -1.0), (0.02164, -0.05493, 1.0), (0.06252, -0.01193, 1.0), (0.7336, 0.6749, -1.0), (-0.05622, -0.1368, 1.0), (0.02898, -0.06616, -1.0), (0.7252, 0.685, 1.0), (0.1168, 0.02617, -1.0), (0.8871, 0.02733, 1.0), (-0.6499, 0.584, 1.0), (-0.09386, -0.9464, 1.0), (-0.1255, 0.8739, 1.0), (0.884, -0.1412, 1.0), (0.6387, -0.642, 1.0), (-0.884, 0.019, 1.0), (-0.6821, -0.5889, 1.0), (0.5446, -0.7316, 1.0), (0.07527, -0.9465, 1.0), (0.642, 0.5975, 1.0), (0.05034, 0.8806, 1.0), (-0.8777, -0.133, 1.0), (0.5226, 0.7106, 1.0), (-0.7414, 0.4714, 1.0), (-0.588, -0.6961, 1.0), (0.6155, -0.6242, -1.0), (0.8567, 0.02965, -1.0), (0.6392, 0.5756, -1.0), (0.08886, -0.8816, -1.0), (-0.111, -0.8733, -1.0), (0.4894, 0.695, -1.0), (-0.1413, 0.8731, -1.0), (-0.685, -0.5717, -1.0), (-0.5677, -0.6937, -1.0), (0.06486, 0.8776, -1.0), (-0.7506, 0.4426, -1.0), (-0.6499, 0.5798, -1.0), (0.8481, -0.1666, -1.0), (-0.8542, -0.1588, -1.0), (0.4953, -0.7229, -1.0), (-0.8631, 0.02156, -1.0)], [], [(0, 1, 69, 70), (2, 3, 5, 4), (4, 5, 7, 6), (6, 7, 116, 115), (8, 9, 140, 137), (10, 11, 13, 12), (12, 13, 15, 14), (14, 15, 79, 78), (16, 17, 87, 83), (18, 19, 21, 20), (20, 21, 23, 22), (22, 23, 25, 24), (24, 25, 104), (26, 27, 29, 28), (28, 29, 31, 30), (30, 31, 71, 68), (32, 33, 66, 64), (34, 35, 37, 36), (36, 37, 39, 38), (38, 39, 131, 127), (40, 41, 123, 118), (42, 43, 45, 44), (44, 45, 47, 46), (46, 47, 86, 80), (48, 49, 72, 73), (50, 51, 53, 52), (52, 53, 55, 94), (54, 55, 100, 103), (56, 57, 59, 58), (58, 59, 61, 60), (3, 69, 153, 155, 116, 7, 5), (60, 61, 63, 62), (62, 63, 65, 67), (0, 70, 167, 164, 67), (67, 65, 1, 0), (64, 66, 35, 34), (66, 144, 157, 131, 39, 37, 35), (67, 164, 169, 103, 56, 58, 60, 62), (68, 71, 33, 32), (68, 161, 172, 97, 26, 28, 30), (71, 151, 144, 66, 33), (70, 69, 3, 2), (77, 108, 124, 120), (73, 173, 171, 80, 48), (78, 79, 17, 16), (73, 72, 51, 50), (75, 99, 139, 133, 89, 91), (78, 159, 160, 137, 10, 12, 14), (79, 142, 146, 87, 17), (72, 148, 156, 55, 53, 51), (85, 95, 93), (83, 170, 159, 78, 16), (83, 87, 19, 18), (87, 146, 147, 25, 23, 21, 19), (80, 86, 49, 48), (82, 89, 134, 132), (86, 154, 148, 72, 49), (80, 171, 165, 118, 42, 44, 46), (94, 55, 54), (55, 156, 143, 100), (95, 129, 138), (91, 89, 82), (93, 95, 138, 135, 108, 77), (90, 119, 112), (94, 168, 173, 73, 50, 52), (97, 172, 158, 104), (91, 110, 113, 75), (97, 98, 27, 26), (98, 150, 151, 71, 31, 29, 27), (96, 134, 133, 84), (108, 135, 136, 74), (102, 124, 111, 153, 145), (107, 139, 126), (106, 105, 81), (100, 143, 145, 65, 63, 61, 59, 57), (103, 100, 57, 56), (104, 158, 170, 83, 18, 20, 22, 24), (109, 121, 114), (103, 169, 168, 94, 54), (104, 25, 98, 97), (107, 101, 84), (25, 147, 150, 98), (118, 123, 43, 42), (116, 155, 152, 140, 9), (123, 149, 154, 86, 47, 45, 43), (115, 116, 9, 8), (113, 114, 75), (120, 124, 102), (113, 110, 88), (119, 122, 85, 93), (120, 112, 77), (112, 119, 93, 77), (121, 117, 76, 99), (111, 124, 108, 74), (114, 121, 99, 75), (125, 110, 91, 82), (115, 163, 167, 70, 2, 4, 6), (118, 165, 166, 127, 40), (138, 129, 92, 81), (135, 138, 81, 105), (127, 166, 162, 64, 34, 36, 38), (136, 135, 105), (131, 157, 149, 123, 41), (130, 129, 95, 85), (126, 139, 99, 76), (133, 139, 107, 84), (136, 128, 74), (127, 131, 41, 40), (133, 134, 89), (137, 140, 11, 10), (137, 160, 163, 115, 8), (141, 126, 76), (140, 152, 142, 79, 15, 13, 11), (132, 134, 96, 161, 162), (149, 165, 171, 154), (143, 156, 90, 112, 120, 102), (149, 157, 130, 85, 122), (149, 122, 125, 165), (145, 153, 69, 1, 65), (157, 166, 132, 130), (144, 162, 166, 157), (144, 151, 92, 129, 130), (150, 147, 106, 81, 92), (152, 155, 111, 74, 128), (146, 142, 128, 136, 105, 106), (148, 154, 122, 119, 90), (144, 130, 132, 162), (151, 161, 96, 92), (150, 92, 96, 172), (150, 172, 161, 151), (147, 158, 101, 106), (146, 106, 101, 170), (146, 170, 158, 147), (142, 159, 141, 128), (158, 172, 96, 84, 101), (163, 160, 141, 76, 117), (141, 160, 152, 128), (166, 165, 125, 82, 132), (152, 160, 159, 142), (164, 167, 117, 121, 109), (111, 155, 163, 117), (162, 161, 68, 32, 64), (168, 169, 109, 114, 113, 88), (171, 173, 88, 110, 125), (111, 117, 167, 153), (153, 167, 163, 155), (159, 170, 101, 107, 126, 141), (122, 154, 171, 125), (88, 173, 148, 90), (90, 156, 168, 88), (148, 173, 168, 156), (102, 109, 169, 143), (102, 145, 164, 109), (143, 169, 164, 145)])
me_cylinder.materials.append(mat_material_003)
me_cylinder.use_remesh_preserve_volume = False
me_cylinder.use_remesh_preserve_attributes = False
me_cylinder.use_mirror_vertex_groups = False
me_cylinder.update()
me_cube_002 = bpy.data.meshes.new('Cube.002')
me_cube_002.from_pydata([(-1.0, -1.13, 0.03588), (-1.0, -1.13, 1.0), (-1.0, 1.0, 0.03588), (-1.0, 1.0, 1.0), (1.0, -1.13, 0.03588), (1.0, -1.13, 1.0), (1.0, 1.0, 0.03588), (1.0, 1.0, 1.0), (-1.0, -1.13, 0.2385), (-1.0, 1.0, 0.2385), (1.0, 1.0, 0.2385), (1.0, -1.13, 0.2385), (-1.0, 0.3875, 0.03588), (-1.0, 0.3875, 1.0), (1.0, 0.3875, 0.03588), (1.0, 0.3875, 1.0), (1.0, 0.3875, 0.2385), (-1.0, 0.3875, 0.2385), (-1.0, 0.9058, 1.0), (1.0, 0.9058, 0.03588), (-1.0, 0.9058, 0.2385), (-1.0, 0.9058, 0.03588), (1.0, 0.9058, 1.0), (1.0, 0.9058, 0.2385), (-0.7326, 1.0, 0.03588), (-0.7326, 1.0, 1.0), (-0.7326, -1.13, 0.03588), (-0.7326, -1.13, 1.0), (-0.7326, -1.13, 0.2385), (-0.7326, 1.0, 0.2385), (-0.7326, 0.3875, 1.0), (-0.7326, 0.3875, 0.03588), (-0.7326, 0.9058, 0.03588), (-0.7326, 0.9058, 1.0), (0.7073, 1.0, 1.0), (0.7073, -1.13, 0.03588), (0.7073, 1.0, 0.2385), (0.7073, 0.3875, 1.0), (0.7073, 0.9058, 1.0), (0.7073, 1.0, 0.03588), (0.7073, -1.13, 1.0), (0.7073, -1.13, 0.2385), (0.7073, 0.3875, 0.03588), (0.7073, 0.9058, 0.03588), (-0.7326, 0.9058, 1.307), (-0.4934, 0.9058, 1.546), (-0.6625, 0.9058, 1.476), (-0.4934, 0.3875, 1.546), (-0.7326, 0.3875, 1.307), (-0.6625, 0.3875, 1.476), (0.7073, 0.3875, 1.307), (0.4682, 0.3875, 1.546), (0.6373, 0.3875, 1.476), (0.4682, 0.9058, 1.546), (0.7073, 0.9058, 1.307), (0.6373, 0.9058, 1.476), (-1.0, -1.054, 0.03588), (1.0, -1.054, 1.0), (1.0, -1.054, 0.2385), (-1.0, -1.054, 1.0), (1.0, -1.054, 0.03588), (-1.0, -1.054, 0.2385), (-0.7326, -1.054, 1.0), (-0.7326, -1.054, 0.03588), (0.7073, -1.054, 1.0), (0.7073, -1.054, 0.03588), (0.81, 1.0, 1.0), (0.81, -1.13, 0.03588), (0.81, 1.0, 0.2385), (0.81, 0.3875, 1.0), (0.81, 0.9058, 1.0), (0.81, 1.0, 0.03588), (0.81, -1.13, 1.0), (0.81, -1.13, 0.2385), (0.81, 0.3875, 0.03588), (0.81, 0.9058, 0.03588), (0.81, -1.054, 1.0), (0.81, -1.054, 0.03588), (-0.8082, 1.0, 0.03588), (-0.8082, -1.13, 1.0), (-0.8082, -1.13, 0.2385), (-0.8082, 0.3875, 0.03588), (-0.8082, 0.9058, 0.03588), (-0.8082, 1.0, 1.0), (-0.8082, -1.13, 0.03588), (-0.8082, 1.0, 0.2385), (-0.8082, 0.3875, 1.0), (-0.8082, 0.9058, 1.0), (-0.8082, -1.054, 0.03588), (-0.8082, -1.054, 1.0), (-1.0, -1.054, -2.199), (-1.0, -1.13, -2.199), (-0.8082, 1.0, -2.199), (-1.0, 1.0, -2.199), (1.0, 0.9058, -2.199), (1.0, 1.0, -2.199), (0.81, -1.13, -2.199), (1.0, -1.13, -2.199), (-1.0, 0.9058, -2.199), (-0.8082, 0.9058, -2.199), (1.0, -1.054, -2.199), (-0.8082, -1.054, -2.199), (0.81, 1.0, -2.199), (0.81, 0.9058, -2.199), (0.81, -1.054, -2.199), (-0.8082, -1.13, -2.199)], [], [(20, 18, 3, 9), (68, 66, 7, 10), (58, 57, 5, 11), (80, 79, 1, 8), (21, 2, 93, 98), (89, 59, 1, 79), (84, 80, 8, 0), (60, 58, 11, 4), (71, 68, 10, 6), (21, 20, 9, 2), (56, 61, 17, 12), (19, 23, 16, 14), (87, 18, 13, 86), (75, 19, 14, 74), (23, 22, 15, 16), (61, 59, 13, 17), (10, 7, 22, 23), (56, 88, 101, 90), (83, 3, 18, 87), (6, 10, 23, 19), (12, 17, 20, 21), (17, 13, 18, 20), (34, 25, 33, 38), (78, 24, 32, 82), (82, 32, 31, 81), (78, 85, 29, 24), (35, 41, 28, 26), (64, 62, 27, 40), (88, 63, 26, 84), (41, 40, 27, 28), (85, 83, 25, 29), (73, 72, 40, 41), (76, 64, 40, 72), (67, 73, 41, 35), (70, 38, 37, 69), (66, 34, 38, 70), (24, 39, 43, 32), (32, 43, 42, 31), (24, 29, 36, 39), (63, 65, 35, 26), (29, 25, 34, 36), (38, 33, 44, 46, 45, 53, 55, 54), (37, 38, 54, 50), (30, 37, 50, 52, 51, 47, 49, 48), (33, 30, 48, 44), (44, 48, 49, 46), (46, 49, 47, 45), (53, 51, 52, 55), (55, 52, 50, 54), (53, 45, 47, 51), (31, 42, 65, 63), (69, 37, 64, 76), (81, 31, 63, 88), (37, 30, 62, 64), (8, 1, 59, 61), (0, 8, 61, 56), (14, 16, 58, 60), (86, 13, 59, 89), (74, 14, 60, 77), (16, 15, 57, 58), (42, 74, 77, 65), (15, 69, 76, 57), (7, 66, 70, 22), (22, 70, 69, 15), (4, 11, 73, 67), (57, 76, 72, 5), (11, 5, 72, 73), (39, 71, 75, 43), (43, 75, 74, 42), (39, 36, 68, 71), (65, 77, 67, 35), (36, 34, 66, 68), (30, 86, 89, 62), (12, 81, 88, 56), (9, 3, 83, 85), (60, 4, 97, 100), (2, 9, 85, 78), (21, 82, 81, 12), (2, 78, 92, 93), (25, 83, 87, 33), (33, 87, 86, 30), (26, 28, 80, 84), (62, 89, 79, 27), (28, 27, 79, 80), (104, 100, 97, 96), (102, 95, 94, 103), (90, 101, 105, 91), (93, 92, 99, 98), (67, 77, 104, 96), (84, 0, 91, 105), (6, 19, 94, 95), (19, 75, 103, 94), (0, 56, 90, 91), (88, 84, 105, 101), (77, 60, 100, 104), (82, 21, 98, 99), (75, 71, 102, 103), (4, 67, 96, 97), (78, 82, 99, 92), (71, 6, 95, 102)])
me_cube_002.polygons.foreach_set('material_index', [0, 0, 0, 0, 0, 0, 0, 0, 0, 0, 0, 0, 0, 0, 0, 0, 0, 0, 0, 0, 0, 0, 0, 0, 0, 0, 0, 0, 0, 0, 0, 0, 0, 0, 0, 0, 0, 0, 0, 0, 0, 1, 1, 1, 1, 1, 1, 1, 1, 1, 0, 0, 0, 0, 0, 0, 0, 0, 0, 0, 0, 0, 0, 0, 0, 0, 0, 0, 0, 0, 0, 0, 0, 0, 0, 0, 0, 0, 0, 0, 0, 0, 0, 0, 0, 0, 0, 0, 0, 0, 0, 0, 0, 0, 0, 0, 0, 0, 0, 0])
me_cube_002.materials.append(mat_material_001)
me_cube_002.materials.append(mat_material_002)
me_cube_002.use_remesh_preserve_volume = False
me_cube_002.use_remesh_preserve_attributes = False
me_cube_002.use_mirror_vertex_groups = False
me_cube_002.update()
me_cube = bpy.data.meshes.new('Cube')
me_cube.from_pydata([(1.0, 1.0, -1.0), (1.0, -1.0, -1.0), (-1.0, -1.0, -1.0), (-1.0, 1.0, -1.0), (1.0, 1.0, 1.0), (1.0, -1.0, 1.0), (-1.0, -1.0, 1.0), (-1.0, 1.0, 1.0), (1.0, 1.0, 1.0), (-0.9417, 1.0, -1.0), (-0.9417, -1.0, -1.0), (-0.9417, 1.0, 1.0), (-0.9417, -1.0, 1.0), (0.9417, 1.0, -1.0), (0.9417, -1.0, -1.0), (0.9417, 1.0, 1.0), (0.9417, -1.0, 1.0), (1.0, 0.9498, -1.0), (-1.0, 0.9498, -1.0), (1.0, 0.9498, 1.0), (-1.0, 0.9498, 1.0), (-0.9417, 0.9498, 1.0), (-0.9417, 0.9498, -1.0), (0.9417, 0.9498, -1.0), (0.9417, 0.9498, 1.0), (1.0, -0.9593, -1.0), (1.0, -0.9593, 1.0), (-0.9417, -0.9593, 1.0), (0.9417, -0.9593, 1.0), (-1.0, -0.9593, -1.0), (-1.0, -0.9593, 1.0), (-0.9417, -0.9593, -1.0), (0.9417, -0.9593, -1.0), (1.0, -0.9593, 51.32), (1.0, -1.0, 51.32), (-0.9417, 1.0, 51.32), (-1.0, 1.0, 51.32), (-0.9417, -1.0, 51.32), (-1.0, -1.0, 51.32), (-1.0, 0.9498, 51.32), (0.9417, 1.0, 51.32), (0.9417, -1.0, 51.32), (-0.9417, -0.9593, 51.32), (1.0, 1.0, 51.32), (0.9417, -0.9593, 51.32), (1.0, 0.9498, 51.32), (-1.0, -0.9593, 51.32), (-0.9417, 0.9498, 51.32), (0.9417, 0.9498, 51.32)], [(4, 8)], [(31, 10, 2, 29), (12, 16, 41, 37), (25, 26, 5, 1), (10, 12, 6, 2), (18, 20, 7, 3), (11, 9, 3, 7), (15, 13, 9, 11), (14, 16, 12, 10), (4, 15, 40, 43), (32, 14, 10, 31), (25, 1, 14, 32), (5, 26, 33, 34), (1, 5, 16, 14), (4, 0, 13, 15), (15, 11, 35, 40), (0, 17, 23, 13), (13, 23, 22, 9), (30, 6, 38, 46), (29, 30, 20, 18), (0, 4, 19, 17), (28, 27, 42, 44), (9, 22, 18, 3), (2, 6, 30, 29), (7, 20, 39, 36), (17, 25, 32, 23), (23, 32, 31, 22), (24, 21, 27, 28), (17, 19, 26, 25), (24, 28, 44, 48), (22, 31, 29, 18), (42, 46, 38, 37), (44, 42, 37, 41), (33, 44, 41, 34), (43, 40, 48, 45), (40, 35, 47, 48), (35, 36, 39, 47), (45, 48, 44, 33), (47, 39, 46, 42), (19, 4, 43, 45), (11, 7, 36, 35), (26, 19, 45, 33), (16, 5, 34, 41), (20, 30, 46, 39), (6, 12, 37, 38), (27, 21, 47, 42), (21, 24, 48, 47)])
me_cube.polygons.foreach_set('material_index', [0, 1, 0, 0, 0, 0, 0, 0, 0, 0, 0, 1, 0, 0, 0, 0, 0, 0, 0, 0, 1, 0, 0, 0, 0, 0, 0, 0, 1, 0, 0, 1, 1, 0, 0, 0, 1, 0, 0, 0, 1, 1, 0, 0, 0, 0])
_uv = me_cube.uv_layers.new(name='UVMap')
_uv.uv.foreach_set('vector', [0.0, 0.0, 0.0, 0.0, 0.0, 0.0, 0.0, 0.0, 0.0, 0.0, 0.0, 0.0, 0.0, 0.0, 0.0, 0.0, 0.0, 0.0, 0.0, 0.0, 0.0, 0.0, 0.0, 0.0, 0.0, 0.0, 0.0, 0.0, 0.0, 0.0, 0.0, 0.0, 0.0, 0.0, 0.0, 0.0, 0.0, 0.0, 0.0, 0.0, 0.0, 0.0, 0.0, 0.0, 0.0, 0.0, 0.0, 0.0, 0.0, 0.0, 0.0, 0.0, 0.0, 0.0, 0.0, 0.0, 0.0, 0.0, 0.0, 0.0, 0.0, 0.0, 0.0, 0.0, 0.0, 0.0, 0.0, 0.0, 0.0, 0.0, 0.0, 0.0, 0.0, 0.0, 0.0, 0.0, 0.0, 0.0, 0.0, 0.0, 0.0, 0.0, 0.0, 0.0, 0.0, 0.0, 0.0, 0.0, 0.0, 0.0, 0.0, 0.0, 0.0, 0.0, 0.0, 0.0, 0.0, 0.0, 0.0, 0.0, 0.0, 0.0, 0.0, 0.0, 0.0, 0.0, 0.0, 0.0, 0.0, 0.0, 0.0, 0.0, 0.0, 0.0, 0.0, 0.0, 0.0, 0.0, 0.0, 0.0, 0.0, 0.0, 0.0, 0.0, 0.0, 0.0, 0.0, 0.0, 0.0, 0.0, 0.0, 0.0, 0.0, 0.0, 0.0, 0.0, 0.0, 0.0, 0.0, 0.0, 0.0, 0.0, 0.0, 0.0, 0.0, 0.0, 0.0, 0.0, 0.0, 0.0, 0.0, 0.0, 0.0, 0.0, 0.0, 0.0, 0.0, 0.0, 0.0, 0.0, 0.0, 0.0, 0.0, 0.0, 0.0, 0.0, 0.0, 0.0, 0.0, 0.0, 0.0, 0.0, 0.0, 0.0, 0.0, 0.0, 0.0, 0.0, 0.0, 0.0, 0.0, 0.0, 0.0, 0.0, 0.0, 0.0, 0.0, 0.0, 0.0, 0.0, 0.0, 0.0, 0.0, 0.0, 0.0, 0.0, 0.0, 0.0, 0.0, 0.0, 0.0, 0.0, 0.0, 0.0, 0.0, 0.0, 0.0, 0.0, 0.0, 0.0, 1.0, 0.0, 1.0, 1.0, 0.0, 1.0, 0.0, 0.0, 0.0, 0.0, 0.0, 0.0, 0.0, 0.0, 0.0, 0.0, 0.0, 0.0, 0.0, 0.0, 0.0, 0.0, 0.0, 0.0, 0.0, 0.0, 0.0, 0.0, 0.0, 0.0, 0.0, 0.0, 0.0, 0.0, 0.0, 0.0, 0.0, 0.0, 0.0, 0.0, 0.0, 0.0, 0.0, 0.0, 0.0, 0.0, 0.0, 0.0, 0.0, 0.0, 0.0, 0.0, 0.0, 0.0, 0.0, 0.0, 0.0, 0.0, 0.0, 0.0, 0.0, 0.0, 0.0, 0.0, 0.0, 0.0, 0.0, 0.0, 0.0, 0.0, 0.0, 0.0, 0.0, 0.0, 0.0, 0.0, 0.0, 0.0, 0.0, 0.0, 0.0, 0.0, 0.0, 0.0, 0.0, 0.0, 0.0, 0.0, 0.0, 0.0, 0.0, 0.0, 0.0, 0.0, 0.0, 0.0, 0.0, 0.0, 0.0, 0.0, 0.0, 0.0, 0.0, 0.0, 0.0, 0.0, 0.0, 0.0, 0.0, 0.0, 0.0, 0.0, 0.0, 0.0, 0.0, 0.0, 0.0, 0.0, 0.0, 0.0, 0.0, 0.0, 0.0, 0.0, 0.0, 0.0, 0.0, 0.0, 0.0, 0.0, 0.0, 0.0, 0.0, 0.0, 0.0, 0.0, 0.0, 0.0, 0.0, 0.0, 0.0, 0.0, 0.0, 0.0, 0.0, 0.0, 0.0, 0.0, 0.0, 0.0, 0.0, 0.0, 0.0, 0.0, 0.0, 0.0, 0.0, 0.0])
me_cube.materials.append(mat_material)
me_cube.materials.append(mat_material_010)
me_cube.use_remesh_preserve_volume = False
me_cube.use_remesh_preserve_attributes = False
me_cube.use_mirror_vertex_groups = False
me_cube.update()
me_cylinder_002 = bpy.data.meshes.new('Cylinder.002')
me_cylinder_002.from_pydata([(0.0, 1.0, -1.0), (0.0, 1.0, 1.0), (0.1951, 0.9808, -1.0), (0.1951, 0.9808, 1.0), (0.3827, 0.9239, -1.0), (0.3827, 0.9239, 1.0), (0.5556, 0.8315, -1.0), (0.5556, 0.8315, 1.0), (0.7071, 0.7071, -1.0), (0.7071, 0.7071, 1.0), (0.8315, 0.5556, -1.0), (0.8315, 0.5556, 1.0), (0.9239, 0.3827, -1.0), (0.9239, 0.3827, 1.0), (0.9808, 0.1951, -1.0), (0.9808, 0.1951, 1.0), (1.0, 7.55e-08, -1.0), (1.0, 7.55e-08, 1.0), (0.9808, -0.1951, -1.0), (0.9808, -0.1951, 1.0), (0.9239, -0.3827, -1.0), (0.9239, -0.3827, 1.0), (0.8315, -0.5556, -1.0), (0.8315, -0.5556, 1.0), (0.7071, -0.7071, -1.0), (0.7071, -0.7071, 1.0), (0.5556, -0.8315, -1.0), (0.5556, -0.8315, 1.0), (0.3827, -0.9239, -1.0), (0.3827, -0.9239, 1.0), (0.1951, -0.9808, -1.0), (0.1951, -0.9808, 1.0), (-3.258e-07, -1.0, -1.0), (-3.258e-07, -1.0, 1.0), (-0.1951, -0.9808, -1.0), (-0.1951, -0.9808, 1.0), (-0.3827, -0.9239, -1.0), (-0.3827, -0.9239, 1.0), (-0.5556, -0.8315, -1.0), (-0.5556, -0.8315, 1.0), (-0.7071, -0.7071, -1.0), (-0.7071, -0.7071, 1.0), (-0.8315, -0.5556, -1.0), (-0.8315, -0.5556, 1.0), (-0.9239, -0.3827, -1.0), (-0.9239, -0.3827, 1.0), (-0.9808, -0.1951, -1.0), (-0.9808, -0.1951, 1.0), (-1.0, 9.656e-07, -1.0), (-1.0, 9.656e-07, 1.0), (-0.9808, 0.1951, -1.0), (-0.9808, 0.1951, 1.0), (-0.9239, 0.3827, -1.0), (-0.9239, 0.3827, 1.0), (-0.8315, 0.5556, -1.0), (-0.8315, 0.5556, 1.0), (-0.7071, 0.7071, -1.0), (-0.7071, 0.7071, 1.0), (-0.5556, 0.8315, -1.0), (-0.5556, 0.8315, 1.0), (-0.3827, 0.9239, -1.0), (-0.3827, 0.9239, 1.0), (-0.1951, 0.9808, -1.0), (-0.1951, 0.9808, 1.0), (-0.109, -0.9893, -1.0), (-0.1274, 0.9874, 1.0), (-0.09309, -0.9908, 1.0), (-0.1432, 0.9859, -1.0), (0.09036, -0.9911, -1.0), (0.04878, 0.9952, 1.0), (0.06328, 0.9938, -1.0), (0.0759, -0.9925, 1.0), (-0.9982, 0.01846, 1.0), (-0.9979, 0.02092, -1.0), (0.06204, 0.02345, 1.0), (-0.1266, 0.02502, -1.0), (0.07648, 0.02598, -1.0), (-0.1107, 0.02264, 1.0), (0.997, 0.03031, -1.0), (0.9973, 0.02785, 1.0), (-0.9844, -0.1582, -1.0), (0.06423, -0.1374, 1.0), (-0.1233, -0.1621, -1.0), (0.9835, -0.1673, -1.0), (0.07906, -0.1631, -1.0), (-0.1079, -0.1366, 1.0), (-0.9869, -0.1325, 1.0), (0.9861, -0.1416, 1.0), (-0.3033, 0.02419, -1.0), (-0.104, -0.1622, -1.0), (-0.261, 0.02193, 1.0), (-0.1236, -0.1439, -1.0), (0.06624, -0.2842, 1.0), (-0.1082, -0.121, 1.0), (-0.8448, 0.5307, -1.0), (-0.09149, -0.1366, 1.0), (0.08141, -0.3357, -1.0), (0.5853, -0.8071, -1.0), (0.6066, -0.7896, 1.0), (-0.06715, 0.0253, -1.0), (-0.7388, 0.6685, 1.0), (0.1311, -0.1633, -1.0), (-0.1115, 0.07177, 1.0), (-0.7407, 0.6662, -1.0), (0.7047, -0.7091, -1.0), (0.06365, -0.09491, 1.0), (0.1085, -0.1376, 1.0), (0.07838, -0.1132, -1.0), (-0.06014, 0.02287, 1.0), (-0.1276, 0.08278, -1.0), (-0.2119, -0.06134, -1.0), (0.05948, 0.211, 1.0), (-0.1151, 0.02261, 1.0), (-0.1318, 0.025, -1.0), (-0.1267, 0.03056, -1.0), (0.5898, 0.8034, -1.0), (0.6005, 0.7946, 1.0), (0.07347, 0.2464, -1.0), (-0.7557, -0.6479, -1.0), (-0.1832, -0.05083, 1.0), (-0.1108, 0.02734, 1.0), (-0.1014, 0.05785, -1.0), (-0.2621, -0.1359, 1.0), (-0.7468, -0.6587, 1.0), (-0.08924, 0.05056, 1.0), (-0.3045, -0.1613, -1.0), (0.07705, -0.01561, -1.0), (-0.636, -0.7655, -1.0), (0.09631, 0.02361, 1.0), (-0.07274, -0.1542, 1.0), (-0.107, -0.1902, 1.0), (-0.6461, -0.7572, 1.0), (-0.1222, -0.2252, -1.0), (-0.06254, -0.1624, -1.0), (-0.08196, -0.1828, -1.0), (0.02164, -0.05493, 1.0), (0.06252, -0.01193, 1.0), (0.7336, 0.6749, -1.0), (-0.05622, -0.1368, 1.0), (0.02898, -0.06616, -1.0), (0.7252, 0.685, 1.0), (0.1168, 0.02617, -1.0), (0.8871, 0.02733, 1.0), (-0.6499, 0.584, 1.0), (-0.09386, -0.9464, 1.0), (-0.1255, 0.8739, 1.0), (0.884, -0.1412, 1.0), (0.6387, -0.642, 1.0), (-0.884, 0.019, 1.0), (-0.6821, -0.5889, 1.0), (0.5446, -0.7316, 1.0), (0.07527, -0.9465, 1.0), (0.642, 0.5975, 1.0), (0.05034, 0.8806, 1.0), (-0.8777, -0.133, 1.0), (0.5226, 0.7106, 1.0), (-0.7414, 0.4714, 1.0), (-0.588, -0.6961, 1.0), (0.6155, -0.6242, -1.0), (0.8567, 0.02965, -1.0), (0.6392, 0.5756, -1.0), (0.08886, -0.8816, -1.0), (-0.111, -0.8733, -1.0), (0.4894, 0.695, -1.0), (-0.1413, 0.8731, -1.0), (-0.685, -0.5717, -1.0), (-0.5677, -0.6937, -1.0), (0.06486, 0.8776, -1.0), (-0.7506, 0.4426, -1.0), (-0.6499, 0.5798, -1.0), (0.8481, -0.1666, -1.0), (-0.8542, -0.1588, -1.0), (0.4953, -0.7229, -1.0), (-0.8631, 0.02156, -1.0)], [], [(0, 1, 69, 70), (2, 3, 5, 4), (4, 5, 7, 6), (6, 7, 116, 115), (8, 9, 140, 137), (10, 11, 13, 12), (12, 13, 15, 14), (14, 15, 79, 78), (16, 17, 87, 83), (18, 19, 21, 20), (20, 21, 23, 22), (22, 23, 25, 24), (24, 25, 104), (26, 27, 29, 28), (28, 29, 31, 30), (30, 31, 71, 68), (32, 33, 66, 64), (34, 35, 37, 36), (36, 37, 39, 38), (38, 39, 131, 127), (40, 41, 123, 118), (42, 43, 45, 44), (44, 45, 47, 46), (46, 47, 86, 80), (48, 49, 72, 73), (50, 51, 53, 52), (52, 53, 55, 94), (54, 55, 100, 103), (56, 57, 59, 58), (58, 59, 61, 60), (3, 69, 153, 155, 116, 7, 5), (60, 61, 63, 62), (62, 63, 65, 67), (0, 70, 167, 164, 67), (67, 65, 1, 0), (64, 66, 35, 34), (66, 144, 157, 131, 39, 37, 35), (67, 164, 169, 103, 56, 58, 60, 62), (68, 71, 33, 32), (68, 161, 172, 97, 26, 28, 30), (71, 151, 144, 66, 33), (70, 69, 3, 2), (77, 108, 124, 120), (73, 173, 171, 80, 48), (78, 79, 17, 16), (73, 72, 51, 50), (75, 99, 139, 133, 89, 91), (78, 159, 160, 137, 10, 12, 14), (79, 142, 146, 87, 17), (72, 148, 156, 55, 53, 51), (85, 95, 93), (83, 170, 159, 78, 16), (83, 87, 19, 18), (87, 146, 147, 25, 23, 21, 19), (80, 86, 49, 48), (82, 89, 134, 132), (86, 154, 148, 72, 49), (80, 171, 165, 118, 42, 44, 46), (94, 55, 54), (55, 156, 143, 100), (95, 129, 138), (91, 89, 82), (93, 95, 138, 135, 108, 77), (90, 119, 112), (94, 168, 173, 73, 50, 52), (97, 172, 158, 104), (91, 110, 113, 75), (97, 98, 27, 26), (98, 150, 151, 71, 31, 29, 27), (96, 134, 133, 84), (108, 135, 136, 74), (102, 124, 111, 153, 145), (107, 139, 126), (106, 105, 81), (100, 143, 145, 65, 63, 61, 59, 57), (103, 100, 57, 56), (104, 158, 170, 83, 18, 20, 22, 24), (109, 121, 114), (103, 169, 168, 94, 54), (104, 25, 98, 97), (107, 101, 84), (25, 147, 150, 98), (118, 123, 43, 42), (116, 155, 152, 140, 9), (123, 149, 154, 86, 47, 45, 43), (115, 116, 9, 8), (113, 114, 75), (120, 124, 102), (113, 110, 88), (119, 122, 85, 93), (120, 112, 77), (112, 119, 93, 77), (121, 117, 76, 99), (111, 124, 108, 74), (114, 121, 99, 75), (125, 110, 91, 82), (115, 163, 167, 70, 2, 4, 6), (118, 165, 166, 127, 40), (138, 129, 92, 81), (135, 138, 81, 105), (127, 166, 162, 64, 34, 36, 38), (136, 135, 105), (131, 157, 149, 123, 41), (130, 129, 95, 85), (126, 139, 99, 76), (133, 139, 107, 84), (136, 128, 74), (127, 131, 41, 40), (133, 134, 89), (137, 140, 11, 10), (137, 160, 163, 115, 8), (141, 126, 76), (140, 152, 142, 79, 15, 13, 11), (132, 134, 96, 161, 162), (149, 165, 171, 154), (143, 156, 90, 112, 120, 102), (149, 157, 130, 85, 122), (149, 122, 125, 165), (145, 153, 69, 1, 65), (157, 166, 132, 130), (144, 162, 166, 157), (144, 151, 92, 129, 130), (150, 147, 106, 81, 92), (152, 155, 111, 74, 128), (146, 142, 128, 136, 105, 106), (148, 154, 122, 119, 90), (144, 130, 132, 162), (151, 161, 96, 92), (150, 92, 96, 172), (150, 172, 161, 151), (147, 158, 101, 106), (146, 106, 101, 170), (146, 170, 158, 147), (142, 159, 141, 128), (158, 172, 96, 84, 101), (163, 160, 141, 76, 117), (141, 160, 152, 128), (166, 165, 125, 82, 132), (152, 160, 159, 142), (164, 167, 117, 121, 109), (111, 155, 163, 117), (162, 161, 68, 32, 64), (168, 169, 109, 114, 113, 88), (171, 173, 88, 110, 125), (111, 117, 167, 153), (153, 167, 163, 155), (159, 170, 101, 107, 126, 141), (122, 154, 171, 125), (88, 173, 148, 90), (90, 156, 168, 88), (148, 173, 168, 156), (102, 109, 169, 143), (102, 145, 164, 109), (143, 169, 164, 145)])
me_cylinder_002.materials.append(mat_material_007)
me_cylinder_002.use_remesh_preserve_volume = False
me_cylinder_002.use_remesh_preserve_attributes = False
me_cylinder_002.use_mirror_vertex_groups = False
me_cylinder_002.update()
me_cylinder_001 = bpy.data.meshes.new('Cylinder.001')
me_cylinder_001.from_pydata([(0.0, 1.0, -1.0), (0.0, 1.0, 1.0), (0.1951, 0.9808, -1.0), (0.1951, 0.9808, 1.0), (0.3827, 0.9239, -1.0), (0.3827, 0.9239, 1.0), (0.5556, 0.8315, -1.0), (0.5556, 0.8315, 1.0), (0.7071, 0.7071, -1.0), (0.7071, 0.7071, 1.0), (0.8315, 0.5556, -1.0), (0.8315, 0.5556, 1.0), (0.9239, 0.3827, -1.0), (0.9239, 0.3827, 1.0), (0.9808, 0.1951, -1.0), (0.9808, 0.1951, 1.0), (1.0, 7.55e-08, -1.0), (1.0, 7.55e-08, 1.0), (0.9808, -0.1951, -1.0), (0.9808, -0.1951, 1.0), (0.9239, -0.3827, -1.0), (0.9239, -0.3827, 1.0), (0.8315, -0.5556, -1.0), (0.8315, -0.5556, 1.0), (0.7071, -0.7071, -1.0), (0.7071, -0.7071, 1.0), (0.5556, -0.8315, -1.0), (0.5556, -0.8315, 1.0), (0.3827, -0.9239, -1.0), (0.3827, -0.9239, 1.0), (0.1951, -0.9808, -1.0), (0.1951, -0.9808, 1.0), (-3.258e-07, -1.0, -1.0), (-3.258e-07, -1.0, 1.0), (-0.1951, -0.9808, -1.0), (-0.1951, -0.9808, 1.0), (-0.3827, -0.9239, -1.0), (-0.3827, -0.9239, 1.0), (-0.5556, -0.8315, -1.0), (-0.5556, -0.8315, 1.0), (-0.7071, -0.7071, -1.0), (-0.7071, -0.7071, 1.0), (-0.8315, -0.5556, -1.0), (-0.8315, -0.5556, 1.0), (-0.9239, -0.3827, -1.0), (-0.9239, -0.3827, 1.0), (-0.9808, -0.1951, -1.0), (-0.9808, -0.1951, 1.0), (-1.0, 9.656e-07, -1.0), (-1.0, 9.656e-07, 1.0), (-0.9808, 0.1951, -1.0), (-0.9808, 0.1951, 1.0), (-0.9239, 0.3827, -1.0), (-0.9239, 0.3827, 1.0), (-0.8315, 0.5556, -1.0), (-0.8315, 0.5556, 1.0), (-0.7071, 0.7071, -1.0), (-0.7071, 0.7071, 1.0), (-0.5556, 0.8315, -1.0), (-0.5556, 0.8315, 1.0), (-0.3827, 0.9239, -1.0), (-0.3827, 0.9239, 1.0), (-0.1951, 0.9808, -1.0), (-0.1951, 0.9808, 1.0), (-0.109, -0.9893, -1.0), (-0.1274, 0.9874, 1.0), (-0.09309, -0.9908, 1.0), (-0.1432, 0.9859, -1.0), (0.09036, -0.9911, -1.0), (0.04878, 0.9952, 1.0), (0.06328, 0.9938, -1.0), (0.0759, -0.9925, 1.0), (-0.9982, 0.01846, 1.0), (-0.9979, 0.02092, -1.0), (0.06204, 0.02345, 1.0), (-0.1266, 0.02502, -1.0), (0.07648, 0.02598, -1.0), (-0.1107, 0.02264, 1.0), (0.997, 0.03031, -1.0), (0.9973, 0.02785, 1.0), (-0.9844, -0.1582, -1.0), (0.06423, -0.1374, 1.0), (-0.1233, -0.1621, -1.0), (0.9835, -0.1673, -1.0), (0.07906, -0.1631, -1.0), (-0.1079, -0.1366, 1.0), (-0.9869, -0.1325, 1.0), (0.9861, -0.1416, 1.0), (-0.3033, 0.02419, -1.0), (-0.104, -0.1622, -1.0), (-0.261, 0.02193, 1.0), (-0.1236, -0.1439, -1.0), (0.06624, -0.2842, 1.0), (-0.1082, -0.121, 1.0), (-0.8448, 0.5307, -1.0), (-0.09149, -0.1366, 1.0), (0.08141, -0.3357, -1.0), (0.5853, -0.8071, -1.0), (0.6066, -0.7896, 1.0), (-0.06715, 0.0253, -1.0), (-0.7388, 0.6685, 1.0), (0.1311, -0.1633, -1.0), (-0.1115, 0.07177, 1.0), (-0.7407, 0.6662, -1.0), (0.7047, -0.7091, -1.0), (0.06365, -0.09491, 1.0), (0.1085, -0.1376, 1.0), (0.07838, -0.1132, -1.0), (-0.06014, 0.02287, 1.0), (-0.1276, 0.08278, -1.0), (-0.2119, -0.06134, -1.0), (0.05948, 0.211, 1.0), (-0.1151, 0.02261, 1.0), (-0.1318, 0.025, -1.0), (-0.1267, 0.03056, -1.0), (0.5898, 0.8034, -1.0), (0.6005, 0.7946, 1.0), (0.07347, 0.2464, -1.0), (-0.7557, -0.6479, -1.0), (-0.1832, -0.05083, 1.0), (-0.1108, 0.02734, 1.0), (-0.1014, 0.05785, -1.0), (-0.2621, -0.1359, 1.0), (-0.7468, -0.6587, 1.0), (-0.08924, 0.05056, 1.0), (-0.3045, -0.1613, -1.0), (0.07705, -0.01561, -1.0), (-0.636, -0.7655, -1.0), (0.09631, 0.02361, 1.0), (-0.07274, -0.1542, 1.0), (-0.107, -0.1902, 1.0), (-0.6461, -0.7572, 1.0), (-0.1222, -0.2252, -1.0), (-0.06254, -0.1624, -1.0), (-0.08196, -0.1828, -1.0), (0.02164, -0.05493, 1.0), (0.06252, -0.01193, 1.0), (0.7336, 0.6749, -1.0), (-0.05622, -0.1368, 1.0), (0.02898, -0.06616, -1.0), (0.7252, 0.685, 1.0), (0.1168, 0.02617, -1.0), (0.8871, 0.02733, 1.0), (-0.6499, 0.584, 1.0), (-0.09386, -0.9464, 1.0), (-0.1255, 0.8739, 1.0), (0.884, -0.1412, 1.0), (0.6387, -0.642, 1.0), (-0.884, 0.019, 1.0), (-0.6821, -0.5889, 1.0), (0.5446, -0.7316, 1.0), (0.07527, -0.9465, 1.0), (0.642, 0.5975, 1.0), (0.05034, 0.8806, 1.0), (-0.8777, -0.133, 1.0), (0.5226, 0.7106, 1.0), (-0.7414, 0.4714, 1.0), (-0.588, -0.6961, 1.0), (0.6155, -0.6242, -1.0), (0.8567, 0.02965, -1.0), (0.6392, 0.5756, -1.0), (0.08886, -0.8816, -1.0), (-0.111, -0.8733, -1.0), (0.4894, 0.695, -1.0), (-0.1413, 0.8731, -1.0), (-0.685, -0.5717, -1.0), (-0.5677, -0.6937, -1.0), (0.06486, 0.8776, -1.0), (-0.7506, 0.4426, -1.0), (-0.6499, 0.5798, -1.0), (0.8481, -0.1666, -1.0), (-0.8542, -0.1588, -1.0), (0.4953, -0.7229, -1.0), (-0.8631, 0.02156, -1.0)], [], [(0, 1, 69, 70), (2, 3, 5, 4), (4, 5, 7, 6), (6, 7, 116, 115), (8, 9, 140, 137), (10, 11, 13, 12), (12, 13, 15, 14), (14, 15, 79, 78), (16, 17, 87, 83), (18, 19, 21, 20), (20, 21, 23, 22), (22, 23, 25, 24), (24, 25, 104), (26, 27, 29, 28), (28, 29, 31, 30), (30, 31, 71, 68), (32, 33, 66, 64), (34, 35, 37, 36), (36, 37, 39, 38), (38, 39, 131, 127), (40, 41, 123, 118), (42, 43, 45, 44), (44, 45, 47, 46), (46, 47, 86, 80), (48, 49, 72, 73), (50, 51, 53, 52), (52, 53, 55, 94), (54, 55, 100, 103), (56, 57, 59, 58), (58, 59, 61, 60), (3, 69, 153, 155, 116, 7, 5), (60, 61, 63, 62), (62, 63, 65, 67), (0, 70, 167, 164, 67), (67, 65, 1, 0), (64, 66, 35, 34), (66, 144, 157, 131, 39, 37, 35), (67, 164, 169, 103, 56, 58, 60, 62), (68, 71, 33, 32), (68, 161, 172, 97, 26, 28, 30), (71, 151, 144, 66, 33), (70, 69, 3, 2), (77, 108, 124, 120), (73, 173, 171, 80, 48), (78, 79, 17, 16), (73, 72, 51, 50), (75, 99, 139, 133, 89, 91), (78, 159, 160, 137, 10, 12, 14), (79, 142, 146, 87, 17), (72, 148, 156, 55, 53, 51), (85, 95, 93), (83, 170, 159, 78, 16), (83, 87, 19, 18), (87, 146, 147, 25, 23, 21, 19), (80, 86, 49, 48), (82, 89, 134, 132), (86, 154, 148, 72, 49), (80, 171, 165, 118, 42, 44, 46), (94, 55, 54), (55, 156, 143, 100), (95, 129, 138), (91, 89, 82), (93, 95, 138, 135, 108, 77), (90, 119, 112), (94, 168, 173, 73, 50, 52), (97, 172, 158, 104), (91, 110, 113, 75), (97, 98, 27, 26), (98, 150, 151, 71, 31, 29, 27), (96, 134, 133, 84), (108, 135, 136, 74), (102, 124, 111, 153, 145), (107, 139, 126), (106, 105, 81), (100, 143, 145, 65, 63, 61, 59, 57), (103, 100, 57, 56), (104, 158, 170, 83, 18, 20, 22, 24), (109, 121, 114), (103, 169, 168, 94, 54), (104, 25, 98, 97), (107, 101, 84), (25, 147, 150, 98), (118, 123, 43, 42), (116, 155, 152, 140, 9), (123, 149, 154, 86, 47, 45, 43), (115, 116, 9, 8), (113, 114, 75), (120, 124, 102), (113, 110, 88), (119, 122, 85, 93), (120, 112, 77), (112, 119, 93, 77), (121, 117, 76, 99), (111, 124, 108, 74), (114, 121, 99, 75), (125, 110, 91, 82), (115, 163, 167, 70, 2, 4, 6), (118, 165, 166, 127, 40), (138, 129, 92, 81), (135, 138, 81, 105), (127, 166, 162, 64, 34, 36, 38), (136, 135, 105), (131, 157, 149, 123, 41), (130, 129, 95, 85), (126, 139, 99, 76), (133, 139, 107, 84), (136, 128, 74), (127, 131, 41, 40), (133, 134, 89), (137, 140, 11, 10), (137, 160, 163, 115, 8), (141, 126, 76), (140, 152, 142, 79, 15, 13, 11), (132, 134, 96, 161, 162), (149, 165, 171, 154), (143, 156, 90, 112, 120, 102), (149, 157, 130, 85, 122), (149, 122, 125, 165), (145, 153, 69, 1, 65), (157, 166, 132, 130), (144, 162, 166, 157), (144, 151, 92, 129, 130), (150, 147, 106, 81, 92), (152, 155, 111, 74, 128), (146, 142, 128, 136, 105, 106), (148, 154, 122, 119, 90), (144, 130, 132, 162), (151, 161, 96, 92), (150, 92, 96, 172), (150, 172, 161, 151), (147, 158, 101, 106), (146, 106, 101, 170), (146, 170, 158, 147), (142, 159, 141, 128), (158, 172, 96, 84, 101), (163, 160, 141, 76, 117), (141, 160, 152, 128), (166, 165, 125, 82, 132), (152, 160, 159, 142), (164, 167, 117, 121, 109), (111, 155, 163, 117), (162, 161, 68, 32, 64), (168, 169, 109, 114, 113, 88), (171, 173, 88, 110, 125), (111, 117, 167, 153), (153, 167, 163, 155), (159, 170, 101, 107, 126, 141), (122, 154, 171, 125), (88, 173, 148, 90), (90, 156, 168, 88), (148, 173, 168, 156), (102, 109, 169, 143), (102, 145, 164, 109), (143, 169, 164, 145)])
me_cylinder_001.materials.append(mat_material_008)
me_cylinder_001.use_remesh_preserve_volume = False
me_cylinder_001.use_remesh_preserve_attributes = False
me_cylinder_001.use_mirror_vertex_groups = False
me_cylinder_001.update()
me_cylinder_007 = bpy.data.meshes.new('Cylinder.007')
me_cylinder_007.from_pydata([(6.758e-08, 0.417, 1.0), (1.665e-08, 0.8598, 0.6389), (4.517e-08, 0.6509, 0.9516), (2.538e-08, 0.7955, 0.8195), (0.08136, 0.409, 1.0), (0.1677, 0.8432, 0.6389), (0.127, 0.6384, 0.9516), (0.1552, 0.7802, 0.8195), (0.1596, 0.3853, 1.0), (0.329, 0.7943, 0.6389), (0.2491, 0.6014, 0.9516), (0.3044, 0.735, 0.8195), (0.2317, 0.3468, 1.0), (0.4777, 0.7149, 0.6389), (0.3616, 0.5412, 0.9516), (0.442, 0.6615, 0.8195), (0.2949, 0.2949, 1.0), (0.6079, 0.6079, 0.6389), (0.4603, 0.4603, 0.9516), (0.5625, 0.5625, 0.8195), (0.3468, 0.2317, 1.0), (0.7149, 0.4777, 0.6389), (0.5412, 0.3616, 0.9516), (0.6615, 0.442, 0.8195), (0.3853, 0.1596, 1.0), (0.7943, 0.329, 0.6389), (0.6014, 0.2491, 0.9516), (0.735, 0.3044, 0.8195), (0.409, 0.08136, 1.0), (0.8432, 0.1677, 0.6389), (0.6384, 0.127, 0.9516), (0.7802, 0.1552, 0.8195), (0.417, 2.821e-07, 1.0), (0.8598, 1.049e-07, 0.6389), (0.6509, 2.002e-07, 0.9516), (0.7955, 1.325e-07, 0.8195), (0.409, -0.08136, 1.0), (0.8432, -0.1677, 0.6389), (0.6384, -0.127, 0.9516), (0.7802, -0.1552, 0.8195), (0.3853, -0.1596, 1.0), (0.7943, -0.329, 0.6389), (0.6014, -0.2491, 0.9516), (0.735, -0.3044, 0.8195), (0.3468, -0.2317, 1.0), (0.7149, -0.4777, 0.6389), (0.5412, -0.3616, 0.9516), (0.6615, -0.442, 0.8195), (0.2949, -0.2949, 1.0), (0.6079, -0.6079, 0.6389), (0.4603, -0.4603, 0.9516), (0.5625, -0.5625, 0.8195), (0.2317, -0.3468, 1.0), (0.4777, -0.7149, 0.6389), (0.3616, -0.5412, 0.9516), (0.442, -0.6615, 0.8195), (0.1596, -0.3853, 1.0), (0.329, -0.7943, 0.6389), (0.2491, -0.6014, 0.9516), (0.3044, -0.735, 0.8195), (0.08136, -0.409, 1.0), (0.1677, -0.8432, 0.6389), (0.127, -0.6384, 0.9516), (0.1552, -0.7802, 0.8195), (-1.129e-07, -0.417, 1.0), (-2.635e-07, -0.8598, 0.6389), (-1.921e-07, -0.6509, 0.9516), (-2.407e-07, -0.7955, 0.8195), (-0.08136, -0.409, 1.0), (-0.1677, -0.8432, 0.6389), (-0.127, -0.6384, 0.9516), (-0.1552, -0.7802, 0.8195), (-0.1596, -0.3853, 1.0), (-0.329, -0.7943, 0.6389), (-0.2491, -0.6014, 0.9516), (-0.3044, -0.735, 0.8195), (-0.2317, -0.3468, 1.0), (-0.4777, -0.7149, 0.6389), (-0.3616, -0.5412, 0.9516), (-0.442, -0.6615, 0.8195), (-0.2949, -0.2949, 1.0), (-0.6079, -0.6079, 0.6389), (-0.4603, -0.4603, 0.9516), (-0.5625, -0.5625, 0.8195), (-0.3468, -0.2317, 1.0), (-0.7149, -0.4777, 0.6389), (-0.5412, -0.3616, 0.9516), (-0.6615, -0.442, 0.8195), (-0.3853, -0.1596, 1.0), (-0.7943, -0.329, 0.6389), (-0.6014, -0.2491, 0.9516), (-0.735, -0.3044, 0.8195), (-0.409, -0.08136, 1.0), (-0.8432, -0.1677, 0.6389), (-0.6384, -0.127, 0.9516), (-0.7802, -0.1552, 0.8195), (-0.417, 4.592e-07, 1.0), (-0.8598, 8.701e-07, 0.6389), (-0.6509, 6.715e-07, 0.9516), (-0.7955, 8.114e-07, 0.8195), (-0.409, 0.08136, 1.0), (-0.8432, 0.1677, 0.6389), (-0.6384, 0.127, 0.9516), (-0.7802, 0.1552, 0.8195), (-0.3853, 0.1596, 1.0), (-0.7943, 0.329, 0.6389), (-0.6014, 0.2491, 0.9516), (-0.735, 0.3044, 0.8195), (-0.3468, 0.2317, 1.0), (-0.7149, 0.4777, 0.6389), (-0.5412, 0.3616, 0.9516), (-0.6615, 0.442, 0.8195), (-0.2949, 0.2949, 1.0), (-0.6079, 0.6079, 0.6389), (-0.4603, 0.4603, 0.9516), (-0.5625, 0.5625, 0.8195), (-0.2317, 0.3468, 1.0), (-0.4777, 0.7149, 0.6389), (-0.3616, 0.5412, 0.9516), (-0.442, 0.6615, 0.8195), (-0.1596, 0.3853, 1.0), (-0.329, 0.7943, 0.6389), (-0.2491, 0.6014, 0.9516), (-0.3044, 0.735, 0.8195), (-0.08136, 0.409, 1.0), (-0.1677, 0.8432, 0.6389), (-0.127, 0.6384, 0.9516), (-0.1552, 0.7802, 0.8195), (-1.49e-08, 0.3422, -1.0), (2.643e-08, 0.7774, -0.5947), (1.863e-09, 0.5005, -0.9692), (1.537e-08, 0.6387, -0.8813), (2.421e-08, 0.736, -0.7498), (0.1517, 0.7625, -0.5947), (0.06676, 0.3356, -1.0), (0.1436, 0.7218, -0.7498), (0.1246, 0.6264, -0.8813), (0.09763, 0.4908, -0.9692), (0.2975, 0.7182, -0.5947), (0.131, 0.3162, -1.0), (0.2816, 0.6799, -0.7498), (0.2444, 0.5901, -0.8813), (0.1915, 0.4624, -0.9692), (0.4319, 0.6464, -0.5947), (0.1901, 0.2845, -1.0), (0.4089, 0.6119, -0.7498), (0.3549, 0.5311, -0.8813), (0.278, 0.4161, -0.9692), (0.5497, 0.5497, -0.5947), (0.242, 0.242, -1.0), (0.5204, 0.5204, -0.7498), (0.4516, 0.4516, -0.8813), (0.3539, 0.3539, -0.9692), (0.6464, 0.4319, -0.5947), (0.2845, 0.1901, -1.0), (0.6119, 0.4089, -0.7498), (0.5311, 0.3549, -0.8813), (0.4161, 0.278, -0.9692), (0.7182, 0.2975, -0.5947), (0.3162, 0.131, -1.0), (0.6799, 0.2816, -0.7498), (0.5901, 0.2444, -0.8813), (0.4624, 0.1915, -0.9692), (0.7625, 0.1517, -0.5947), (0.3356, 0.06676, -1.0), (0.7218, 0.1436, -0.7498), (0.6264, 0.1246, -0.8813), (0.4908, 0.09763, -0.9692), (0.7774, 1.221e-07, -0.5947), (0.3422, 1.229e-07, -1.0), (0.736, 1.239e-07, -0.7498), (0.6387, 1.246e-07, -0.8813), (0.5005, 1.243e-07, -0.9692), (0.7625, -0.1517, -0.5947), (0.3356, -0.06676, -1.0), (0.7218, -0.1436, -0.7498), (0.6264, -0.1246, -0.8813), (0.4908, -0.09763, -0.9692), (0.7182, -0.2975, -0.5947), (0.3162, -0.131, -1.0), (0.6799, -0.2816, -0.7498), (0.5901, -0.2444, -0.8813), (0.4624, -0.1915, -0.9692), (0.6464, -0.4319, -0.5947), (0.2845, -0.1901, -1.0), (0.6119, -0.4089, -0.7498), (0.5311, -0.3549, -0.8813), (0.4161, -0.278, -0.9692), (0.5497, -0.5497, -0.5947), (0.242, -0.242, -1.0), (0.5204, -0.5204, -0.7498), (0.4516, -0.4516, -0.8813), (0.3539, -0.3539, -0.9692), (0.4319, -0.6464, -0.5947), (0.1901, -0.2845, -1.0), (0.4089, -0.6119, -0.7498), (0.3549, -0.5311, -0.8813), (0.278, -0.4161, -0.9692), (0.2975, -0.7182, -0.5947), (0.131, -0.3162, -1.0), (0.2816, -0.6799, -0.7498), (0.2444, -0.5901, -0.8813), (0.1915, -0.4624, -0.9692), (0.1517, -0.7625, -0.5947), (0.06676, -0.3356, -1.0), (0.1436, -0.7218, -0.7498), (0.1246, -0.6264, -0.8813), (0.09763, -0.4908, -0.9692), (-2.269e-07, -0.7774, -0.5947), (1.118e-07, -0.3422, -1.0), (-1.972e-07, -0.736, -0.7498), (-1.225e-07, -0.6387, -0.8813), (-1.397e-08, -0.5005, -0.9692), (-0.1517, -0.7625, -0.5947), (-0.06676, -0.3356, -1.0), (-0.1436, -0.7218, -0.7498), (-0.1246, -0.6264, -0.8813), (-0.09763, -0.4908, -0.9692), (-0.2975, -0.7182, -0.5947), (-0.131, -0.3162, -1.0), (-0.2816, -0.6799, -0.7498), (-0.2444, -0.5901, -0.8813), (-0.1915, -0.4624, -0.9692), (-0.4319, -0.6464, -0.5947), (-0.1901, -0.2845, -1.0), (-0.4089, -0.6119, -0.7498), (-0.3549, -0.5311, -0.8813), (-0.278, -0.4161, -0.9692), (-0.5497, -0.5497, -0.5947), (-0.242, -0.242, -1.0), (-0.5204, -0.5204, -0.7498), (-0.4516, -0.4516, -0.8813), (-0.3539, -0.3539, -0.9692), (-0.6464, -0.4319, -0.5947), (-0.2845, -0.1901, -1.0), (-0.6119, -0.4089, -0.7498), (-0.5311, -0.3549, -0.8813), (-0.4161, -0.278, -0.9692), (-0.7182, -0.2975, -0.5947), (-0.3162, -0.131, -1.0), (-0.6799, -0.2816, -0.7498), (-0.5901, -0.2444, -0.8813), (-0.4624, -0.1915, -0.9692), (-0.7625, -0.1517, -0.5947), (-0.3356, -0.06676, -1.0), (-0.7218, -0.1436, -0.7498), (-0.6264, -0.1246, -0.8813), (-0.4908, -0.09763, -0.9692), (-0.7774, 8.141e-07, -0.5947), (-0.3422, 4.247e-07, -1.0), (-0.736, 7.786e-07, -0.7498), (-0.6387, 6.92e-07, -0.8813), (-0.5005, 5.676e-07, -0.9692), (-0.7625, 0.1517, -0.5947), (-0.3356, 0.06676, -1.0), (-0.7218, 0.1436, -0.7498), (-0.6264, 0.1246, -0.8813), (-0.4908, 0.09763, -0.9692), (-0.7182, 0.2975, -0.5947), (-0.3162, 0.131, -1.0), (-0.6799, 0.2816, -0.7498), (-0.5901, 0.2444, -0.8813), (-0.4624, 0.1915, -0.9692), (-0.6464, 0.4319, -0.5947), (-0.2845, 0.1901, -1.0), (-0.6119, 0.4089, -0.7498), (-0.5311, 0.3549, -0.8813), (-0.4161, 0.278, -0.9692), (-0.5497, 0.5497, -0.5947), (-0.242, 0.242, -1.0), (-0.5204, 0.5204, -0.7498), (-0.4516, 0.4516, -0.8813), (-0.3539, 0.3539, -0.9692), (-0.4319, 0.6464, -0.5947), (-0.1901, 0.2845, -1.0), (-0.4089, 0.6119, -0.7498), (-0.3549, 0.5311, -0.8813), (-0.278, 0.4161, -0.9692), (-0.2975, 0.7182, -0.5947), (-0.131, 0.3162, -1.0), (-0.2816, 0.6799, -0.7498), (-0.2444, 0.5901, -0.8813), (-0.1915, 0.4624, -0.9692), (-0.1517, 0.7625, -0.5947), (-0.06676, 0.3356, -1.0), (-0.1436, 0.7218, -0.7498), (-0.1246, 0.6265, -0.8813), (-0.09763, 0.4908, -0.9692), (6.758e-08, 0.417, 1.067), (-4.657e-09, 0.3276, 1.156), (4.633e-08, 0.3908, 1.13), (0.0639, 0.3213, 1.156), (0.08136, 0.409, 1.067), (0.07625, 0.3833, 1.13), (0.1254, 0.3026, 1.156), (0.1596, 0.3853, 1.067), (0.1496, 0.3611, 1.13), (0.182, 0.2724, 1.156), (0.2317, 0.3468, 1.067), (0.2171, 0.325, 1.13), (0.2316, 0.2316, 1.156), (0.2949, 0.2949, 1.067), (0.2764, 0.2764, 1.13), (0.2724, 0.182, 1.156), (0.3468, 0.2317, 1.067), (0.325, 0.2171, 1.13), (0.3026, 0.1254, 1.156), (0.3853, 0.1596, 1.067), (0.3611, 0.1496, 1.13), (0.3213, 0.0639, 1.156), (0.409, 0.08136, 1.067), (0.3833, 0.07625, 1.13), (0.3276, 2.431e-07, 1.156), (0.417, 2.821e-07, 1.067), (0.3908, 2.707e-07, 1.13), (0.3213, -0.0639, 1.156), (0.409, -0.08136, 1.067), (0.3833, -0.07625, 1.13), (0.3026, -0.1254, 1.156), (0.3853, -0.1596, 1.067), (0.3611, -0.1496, 1.13), (0.2724, -0.182, 1.156), (0.3468, -0.2317, 1.067), (0.325, -0.2171, 1.13), (0.2316, -0.2316, 1.156), (0.2949, -0.2949, 1.067), (0.2764, -0.2764, 1.13), (0.182, -0.2724, 1.156), (0.2317, -0.3468, 1.067), (0.2171, -0.325, 1.13), (0.1254, -0.3026, 1.156), (0.1596, -0.3853, 1.067), (0.1496, -0.3611, 1.13), (0.0639, -0.3213, 1.156), (0.08136, -0.409, 1.067), (0.07625, -0.3833, 1.13), (-6.706e-08, -0.3276, 1.156), (-1.129e-07, -0.417, 1.067), (-9.954e-08, -0.3908, 1.13), (-0.0639, -0.3213, 1.156), (-0.08136, -0.409, 1.067), (-0.07625, -0.3833, 1.13), (-0.1254, -0.3026, 1.156), (-0.1596, -0.3853, 1.067), (-0.1496, -0.3611, 1.13), (-0.182, -0.2724, 1.156), (-0.2317, -0.3468, 1.067), (-0.2171, -0.325, 1.13), (-0.2316, -0.2316, 1.156), (-0.2949, -0.2949, 1.067), (-0.2764, -0.2764, 1.13), (-0.2724, -0.182, 1.156), (-0.3468, -0.2317, 1.067), (-0.325, -0.2171, 1.13), (-0.3026, -0.1254, 1.156), (-0.3853, -0.1596, 1.067), (-0.3611, -0.1496, 1.13), (-0.3213, -0.0639, 1.156), (-0.409, -0.08136, 1.067), (-0.3833, -0.07625, 1.13), (-0.3276, 2.598e-07, 1.156), (-0.417, 4.592e-07, 1.067), (-0.3908, 4.009e-07, 1.13), (-0.3213, 0.0639, 1.156), (-0.409, 0.08136, 1.067), (-0.3833, 0.07625, 1.13), (-0.3026, 0.1254, 1.156), (-0.3853, 0.1596, 1.067), (-0.3611, 0.1496, 1.13), (-0.2724, 0.182, 1.156), (-0.3468, 0.2317, 1.067), (-0.325, 0.2171, 1.13), (-0.2316, 0.2316, 1.156), (-0.2949, 0.2949, 1.067), (-0.2764, 0.2764, 1.13), (-0.182, 0.2724, 1.156), (-0.2317, 0.3468, 1.067), (-0.2171, 0.325, 1.13), (-0.1254, 0.3026, 1.156), (-0.1596, 0.3853, 1.067), (-0.1496, 0.3611, 1.13), (-0.0639, 0.3213, 1.156), (-0.08136, 0.409, 1.067), (-0.07625, 0.3833, 1.13)], [], [(129, 1, 5, 133), (143, 13, 17, 148), (148, 17, 21, 153), (153, 21, 25, 158), (158, 25, 29, 163), (163, 29, 33, 168), (168, 33, 37, 173), (173, 37, 41, 178), (178, 41, 45, 183), (183, 45, 49, 188), (188, 49, 53, 193), (193, 53, 57, 198), (198, 57, 61, 203), (203, 61, 65, 208), (208, 65, 69, 213), (213, 69, 73, 218), (218, 73, 77, 223), (223, 77, 81, 228), (228, 81, 85, 233), (233, 85, 89, 238), (238, 89, 93, 243), (243, 93, 97, 248), (248, 97, 101, 253), (253, 101, 105, 258), (258, 105, 109, 263), (263, 109, 113, 268), (268, 113, 117, 273), (273, 117, 121, 278), (278, 121, 125, 283), (138, 9, 13, 143), (68, 64, 337, 340), (283, 125, 1, 129), (5, 1, 3, 7), (7, 3, 2, 6), (6, 2, 0, 4), (9, 5, 7, 11), (11, 7, 6, 10), (10, 6, 4, 8), (13, 9, 11, 15), (15, 11, 10, 14), (14, 10, 8, 12), (17, 13, 15, 19), (19, 15, 14, 18), (18, 14, 12, 16), (21, 17, 19, 23), (23, 19, 18, 22), (22, 18, 16, 20), (25, 21, 23, 27), (27, 23, 22, 26), (26, 22, 20, 24), (29, 25, 27, 31), (31, 27, 26, 30), (30, 26, 24, 28), (33, 29, 31, 35), (35, 31, 30, 34), (34, 30, 28, 32), (37, 33, 35, 39), (39, 35, 34, 38), (38, 34, 32, 36), (41, 37, 39, 43), (43, 39, 38, 42), (42, 38, 36, 40), (45, 41, 43, 47), (47, 43, 42, 46), (46, 42, 40, 44), (49, 45, 47, 51), (51, 47, 46, 50), (50, 46, 44, 48), (53, 49, 51, 55), (55, 51, 50, 54), (54, 50, 48, 52), (57, 53, 55, 59), (59, 55, 54, 58), (58, 54, 52, 56), (61, 57, 59, 63), (63, 59, 58, 62), (62, 58, 56, 60), (65, 61, 63, 67), (67, 63, 62, 66), (66, 62, 60, 64), (69, 65, 67, 71), (71, 67, 66, 70), (70, 66, 64, 68), (73, 69, 71, 75), (75, 71, 70, 74), (74, 70, 68, 72), (77, 73, 75, 79), (79, 75, 74, 78), (78, 74, 72, 76), (81, 77, 79, 83), (83, 79, 78, 82), (82, 78, 76, 80), (85, 81, 83, 87), (87, 83, 82, 86), (86, 82, 80, 84), (89, 85, 87, 91), (91, 87, 86, 90), (90, 86, 84, 88), (93, 89, 91, 95), (95, 91, 90, 94), (94, 90, 88, 92), (97, 93, 95, 99), (99, 95, 94, 98), (98, 94, 92, 96), (101, 97, 99, 103), (103, 99, 98, 102), (102, 98, 96, 100), (105, 101, 103, 107), (107, 103, 102, 106), (106, 102, 100, 104), (109, 105, 107, 111), (111, 107, 106, 110), (110, 106, 104, 108), (113, 109, 111, 115), (115, 111, 110, 114), (114, 110, 108, 112), (117, 113, 115, 119), (119, 115, 114, 118), (118, 114, 112, 116), (121, 117, 119, 123), (123, 119, 118, 122), (122, 118, 116, 120), (125, 121, 123, 127), (127, 123, 122, 126), (126, 122, 120, 124), (1, 125, 127, 3), (3, 127, 126, 2), (2, 126, 124, 0), (133, 5, 9, 138), (129, 133, 135, 132), (132, 135, 136, 131), (131, 136, 137, 130), (130, 137, 134, 128), (133, 138, 140, 135), (135, 140, 141, 136), (136, 141, 142, 137), (137, 142, 139, 134), (138, 143, 145, 140), (140, 145, 146, 141), (141, 146, 147, 142), (142, 147, 144, 139), (143, 148, 150, 145), (145, 150, 151, 146), (146, 151, 152, 147), (147, 152, 149, 144), (148, 153, 155, 150), (150, 155, 156, 151), (151, 156, 157, 152), (152, 157, 154, 149), (153, 158, 160, 155), (155, 160, 161, 156), (156, 161, 162, 157), (157, 162, 159, 154), (158, 163, 165, 160), (160, 165, 166, 161), (161, 166, 167, 162), (162, 167, 164, 159), (163, 168, 170, 165), (165, 170, 171, 166), (166, 171, 172, 167), (167, 172, 169, 164), (168, 173, 175, 170), (170, 175, 176, 171), (171, 176, 177, 172), (172, 177, 174, 169), (173, 178, 180, 175), (175, 180, 181, 176), (176, 181, 182, 177), (177, 182, 179, 174), (178, 183, 185, 180), (180, 185, 186, 181), (181, 186, 187, 182), (182, 187, 184, 179), (183, 188, 190, 185), (185, 190, 191, 186), (186, 191, 192, 187), (187, 192, 189, 184), (188, 193, 195, 190), (190, 195, 196, 191), (191, 196, 197, 192), (192, 197, 194, 189), (193, 198, 200, 195), (195, 200, 201, 196), (196, 201, 202, 197), (197, 202, 199, 194), (198, 203, 205, 200), (200, 205, 206, 201), (201, 206, 207, 202), (202, 207, 204, 199), (203, 208, 210, 205), (205, 210, 211, 206), (206, 211, 212, 207), (207, 212, 209, 204), (208, 213, 215, 210), (210, 215, 216, 211), (211, 216, 217, 212), (212, 217, 214, 209), (213, 218, 220, 215), (215, 220, 221, 216), (216, 221, 222, 217), (217, 222, 219, 214), (218, 223, 225, 220), (220, 225, 226, 221), (221, 226, 227, 222), (222, 227, 224, 219), (223, 228, 230, 225), (225, 230, 231, 226), (226, 231, 232, 227), (227, 232, 229, 224), (228, 233, 235, 230), (230, 235, 236, 231), (231, 236, 237, 232), (232, 237, 234, 229), (233, 238, 240, 235), (235, 240, 241, 236), (236, 241, 242, 237), (237, 242, 239, 234), (238, 243, 245, 240), (240, 245, 246, 241), (241, 246, 247, 242), (242, 247, 244, 239), (243, 248, 250, 245), (245, 250, 251, 246), (246, 251, 252, 247), (247, 252, 249, 244), (248, 253, 255, 250), (250, 255, 256, 251), (251, 256, 257, 252), (252, 257, 254, 249), (253, 258, 260, 255), (255, 260, 261, 256), (256, 261, 262, 257), (257, 262, 259, 254), (258, 263, 265, 260), (260, 265, 266, 261), (261, 266, 267, 262), (262, 267, 264, 259), (263, 268, 270, 265), (265, 270, 271, 266), (266, 271, 272, 267), (267, 272, 269, 264), (268, 273, 275, 270), (270, 275, 276, 271), (271, 276, 277, 272), (272, 277, 274, 269), (273, 278, 280, 275), (275, 280, 281, 276), (276, 281, 282, 277), (277, 282, 279, 274), (278, 283, 285, 280), (280, 285, 286, 281), (281, 286, 287, 282), (282, 287, 284, 279), (283, 129, 132, 285), (285, 132, 131, 286), (286, 131, 130, 287), (287, 130, 128, 284), (128, 134, 139, 144, 149, 154, 159, 164, 169, 174, 179, 184, 189, 194, 199, 204, 209, 214, 219, 224, 229, 234, 239, 244, 249, 254, 259, 264, 269, 274, 279, 284), (0, 124, 382, 288), (76, 72, 343, 346), (84, 80, 349, 352), (8, 4, 292, 295), (92, 88, 355, 358), (291, 289, 381, 378, 375, 372, 369, 366, 363, 360, 357, 354, 351, 348, 345, 342, 339, 336, 333, 330, 327, 324, 321, 318, 315, 312, 309, 306, 303, 300, 297, 294), (100, 96, 361, 364), (16, 12, 298, 301), (108, 104, 367, 370), (24, 20, 304, 307), (116, 112, 373, 376), (32, 28, 310, 313), (124, 120, 379, 382), (40, 36, 316, 319), (48, 44, 322, 325), (56, 52, 328, 331), (64, 60, 334, 337), (72, 68, 340, 343), (80, 76, 346, 349), (88, 84, 352, 355), (96, 92, 358, 361), (12, 8, 295, 298), (104, 100, 364, 367), (20, 16, 301, 304), (112, 108, 370, 373), (28, 24, 307, 310), (120, 116, 376, 379), (36, 32, 313, 316), (44, 40, 319, 322), (52, 48, 325, 328), (60, 56, 331, 334), (289, 291, 293, 290), (290, 293, 292, 288), (291, 294, 296, 293), (293, 296, 295, 292), (294, 297, 299, 296), (296, 299, 298, 295), (297, 300, 302, 299), (299, 302, 301, 298), (300, 303, 305, 302), (302, 305, 304, 301), (303, 306, 308, 305), (305, 308, 307, 304), (306, 309, 311, 308), (308, 311, 310, 307), (309, 312, 314, 311), (311, 314, 313, 310), (312, 315, 317, 314), (314, 317, 316, 313), (315, 318, 320, 317), (317, 320, 319, 316), (318, 321, 323, 320), (320, 323, 322, 319), (321, 324, 326, 323), (323, 326, 325, 322), (324, 327, 329, 326), (326, 329, 328, 325), (327, 330, 332, 329), (329, 332, 331, 328), (330, 333, 335, 332), (332, 335, 334, 331), (333, 336, 338, 335), (335, 338, 337, 334), (336, 339, 341, 338), (338, 341, 340, 337), (339, 342, 344, 341), (341, 344, 343, 340), (342, 345, 347, 344), (344, 347, 346, 343), (345, 348, 350, 347), (347, 350, 349, 346), (348, 351, 353, 350), (350, 353, 352, 349), (351, 354, 356, 353), (353, 356, 355, 352), (354, 357, 359, 356), (356, 359, 358, 355), (357, 360, 362, 359), (359, 362, 361, 358), (360, 363, 365, 362), (362, 365, 364, 361), (363, 366, 368, 365), (365, 368, 367, 364), (366, 369, 371, 368), (368, 371, 370, 367), (369, 372, 374, 371), (371, 374, 373, 370), (372, 375, 377, 374), (374, 377, 376, 373), (375, 378, 380, 377), (377, 380, 379, 376), (378, 381, 383, 380), (380, 383, 382, 379), (381, 289, 290, 383), (383, 290, 288, 382), (4, 0, 288, 292)])
me_cylinder_007.polygons.foreach_set('use_smooth', [True] * 354)
me_cylinder_007.polygons.foreach_set('material_index', [0, 0, 0, 0, 0, 0, 0, 0, 0, 0, 0, 0, 0, 0, 0, 0, 0, 0, 0, 0, 0, 0, 0, 0, 0, 0, 0, 0, 0, 0, 0, 0, 0, 0, 0, 0, 0, 0, 0, 0, 0, 0, 0, 0, 0, 0, 0, 0, 0, 0, 0, 0, 0, 0, 0, 0, 0, 0, 0, 0, 0, 0, 0, 0, 0, 0, 0, 0, 0, 0, 0, 0, 0, 0, 0, 0, 0, 0, 0, 0, 0, 0, 0, 0, 0, 0, 0, 0, 0, 0, 0, 0, 0, 0, 0, 0, 0, 0, 0, 0, 0, 0, 0, 0, 0, 0, 0, 0, 0, 0, 0, 0, 0, 0, 0, 0, 0, 0, 0, 0, 0, 0, 0, 0, 0, 0, 0, 0, 0, 0, 0, 0, 0, 0, 0, 0, 0, 0, 0, 0, 0, 0, 0, 0, 0, 0, 0, 0, 0, 0, 0, 0, 0, 0, 0, 0, 0, 0, 0, 0, 0, 0, 0, 0, 0, 0, 0, 0, 0, 0, 0, 0, 0, 0, 0, 0, 0, 0, 0, 0, 0, 0, 0, 0, 0, 0, 0, 0, 0, 0, 0, 0, 0, 0, 0, 0, 0, 0, 0, 0, 0, 0, 0, 0, 0, 0, 0, 0, 0, 0, 0, 0, 0, 0, 0, 0, 0, 0, 0, 0, 0, 0, 0, 0, 0, 0, 0, 0, 0, 0, 0, 0, 0, 0, 0, 0, 0, 0, 0, 0, 0, 0, 0, 0, 0, 0, 0, 0, 0, 0, 0, 0, 0, 0, 0, 0, 0, 0, 0, 0, 0, 0, 0, 1, 0, 0, 0, 0, 0, 0, 0, 0, 0, 0, 0, 0, 0, 0, 0, 0, 0, 0, 0, 0, 0, 0, 0, 0, 0, 1, 1, 1, 1, 1, 1, 1, 1, 1, 1, 1, 1, 1, 1, 1, 1, 1, 1, 1, 1, 1, 1, 1, 1, 1, 1, 1, 1, 1, 1, 1, 1, 1, 1, 1, 1, 1, 1, 1, 1, 1, 1, 1, 1, 1, 1, 1, 1, 1, 1, 1, 1, 1, 1, 1, 1, 1, 1, 1, 1, 1, 1, 1, 1, 0])
me_cylinder_007.materials.append(mat_material_014)
me_cylinder_007.materials.append(mat_material_015)
me_cylinder_007.use_remesh_preserve_volume = False
me_cylinder_007.use_remesh_preserve_attributes = False
me_cylinder_007.use_mirror_vertex_groups = False
me_cylinder_007.update()

# ---- objects
ob_cylinder_005 = bpy.data.objects.new('Cylinder.005', me_cylinder_006)
ob_cube_005 = bpy.data.objects.new('Cube.005', me_cube_005)
ob_cube_004 = bpy.data.objects.new('Cube.004', me_cube_004)
ob_cube_003 = bpy.data.objects.new('Cube.003', me_cube_003)
ob_cylinder = bpy.data.objects.new('Cylinder', me_cylinder)
ob_cube_002 = bpy.data.objects.new('Cube.002', me_cube_002)
ob_cube = bpy.data.objects.new('Cube', me_cube)
ob_cylinder_001 = bpy.data.objects.new('Cylinder.001', me_cylinder_002)
ob_cylinder_002 = bpy.data.objects.new('Cylinder.002', me_cylinder_001)
ob_cylinder_003 = bpy.data.objects.new('Cylinder.003', me_cylinder_007)

# ---- transforms, parenting, visibility, modifiers, constraints
ob_cylinder_005.location = (0.4335, -1.755, 0.485)
ob_cylinder_005.rotation_euler = (5.96e-08, 2.605e-15, -3.142)
ob_cylinder_005.scale = (0.1816, 0.1816, 0.1816)
ob_cylinder_005.lineart.crease_threshold = 0.0
ob_cube_005.location = (1.078, 1.215, 0.7825)
ob_cube_005.rotation_euler = (5.96e-08, 2.605e-15, -3.142)
ob_cube_005.scale = (0.6161, 0.2823, 0.02539)
ob_cube_005.lineart.crease_threshold = 0.0
ob_cube_004.location = (1.024, 0.8652, 0.5747)
ob_cube_004.rotation_euler = (5.96e-08, 2.605e-15, -3.142)
ob_cube_004.scale = (0.1922, 0.1917, 0.02839)
ob_cube_004.lineart.crease_threshold = 0.0
ob_cube_003.location = (1.635, 0.1223, 1.3)
ob_cube_003.rotation_euler = (5.96e-08, 2.605e-15, -3.142)
ob_cube_003.scale = (0.1562, 0.586, 0.02402)
ob_cube_003.lineart.crease_threshold = 0.0
ob_cylinder.location = (0.07818, -1.934, 1.233)
ob_cylinder.rotation_euler = (1.571, 2.605e-15, -3.142)
ob_cylinder.scale = (0.2799, 0.2782, 0.03371)
ob_cylinder.lineart.crease_threshold = 0.0
ob_cube_002.location = (1.184, -1.221, 0.579)
ob_cube_002.rotation_euler = (5.96e-08, 2.605e-15, -3.142)
ob_cube_002.scale = (0.3754, 0.6919, 0.1159)
ob_cube_002.lineart.crease_threshold = 0.0
ob_cube.location = (0.05352, -0.2897, 0.2832)
ob_cube.rotation_euler = (5.96e-08, 2.605e-15, -3.142)
ob_cube.scale = (1.85, 1.833, 0.03055)
ob_cube.lock_rotations_4d = False
ob_cube.empty_display_type = 'ARROWS'
ob_cube.lineart.crease_threshold = 0.0
ob_cylinder_001.location = (-1.652, -1.105, 1.083)
ob_cylinder_001.rotation_euler = (1.571, -5.96e-08, -1.571)
ob_cylinder_001.scale = (0.2782, 0.2782, 0.03392)
ob_cylinder_001.lineart.crease_threshold = 0.0
ob_cylinder_002.location = (-1.652, -0.4856, 1.355)
ob_cylinder_002.rotation_euler = (1.571, -5.96e-08, -1.571)
ob_cylinder_002.scale = (0.2221, 0.2221, 0.02708)
ob_cylinder_002.lineart.crease_threshold = 0.0
ob_cylinder_003.location = (0.1065, -1.854, 0.4513)
ob_cylinder_003.rotation_euler = (5.96e-08, 2.605e-15, -3.142)
ob_cylinder_003.scale = (0.1391, 0.1391, 0.1391)
ob_cylinder_003.lineart.crease_threshold = 0.0

# ---- collection membership
col_collection_1.objects.link(ob_cylinder_005)
col_collection_1.objects.link(ob_cube_005)
col_collection_1.objects.link(ob_cube_004)
col_collection_1.objects.link(ob_cube_003)
col_collection_1.objects.link(ob_cylinder)
col_collection_1.objects.link(ob_cube_002)
col_collection_1.objects.link(ob_cube)
col_collection_1.objects.link(ob_cylinder_001)
col_collection_1.objects.link(ob_cylinder_002)
col_collection_1.objects.link(ob_cylinder_003)

# ---- scene / render settings (as saved in the file)
scene.frame_start = 1; scene.frame_end = 250; scene.frame_set(0)
scene.render.engine = 'BLENDER_EEVEE_NEXT'
scene.render.resolution_percentage = 50
scene.render.dither_intensity = 0.0
scene.cycles.use_denoising = False
scene.cycles.samples = 128
scene.cycles.sampling_pattern = 'TABULATED_SOBOL'
scene.cycles.light_sampling_threshold = 0.0
scene.cycles.use_adaptive_sampling = False
scene.cycles.use_light_tree = False
scene.cycles.blur_glossy = 0.0
scene.cycles.sample_clamp_indirect = 0.0
scene.view_settings.view_transform = 'Standard'
bpy.context.view_layer.update()

# ---- added for rendering (the .blend has no active camera and no usable light): camera, sun
cam_auto = bpy.data.cameras.new('AutoCamera')
cam_auto.lens = 50.0
cam_auto.sensor_width = 36.0
cam_auto.clip_end = 1000.0
ob_auto_camera = bpy.data.objects.new('AutoCamera', cam_auto)
scene.collection.objects.link(ob_auto_camera)
ob_auto_camera.location = (5.09441, -6.33875, 5.08458)
ob_auto_camera.rotation_euler = (1.09748, -7.21219e-08, 0.694738)
scene.camera = ob_auto_camera
light_auto_sun = bpy.data.lights.new('AutoSun', 'SUN')
light_auto_sun.energy = 3.0
light_auto_sun.angle = 0.0523599
ob_auto_sun = bpy.data.objects.new('AutoSun', light_auto_sun)
scene.collection.objects.link(ob_auto_sun)
ob_auto_sun.rotation_euler = (0.872665, 0.174533, 0.523599)
bpy.context.view_layer.update()
